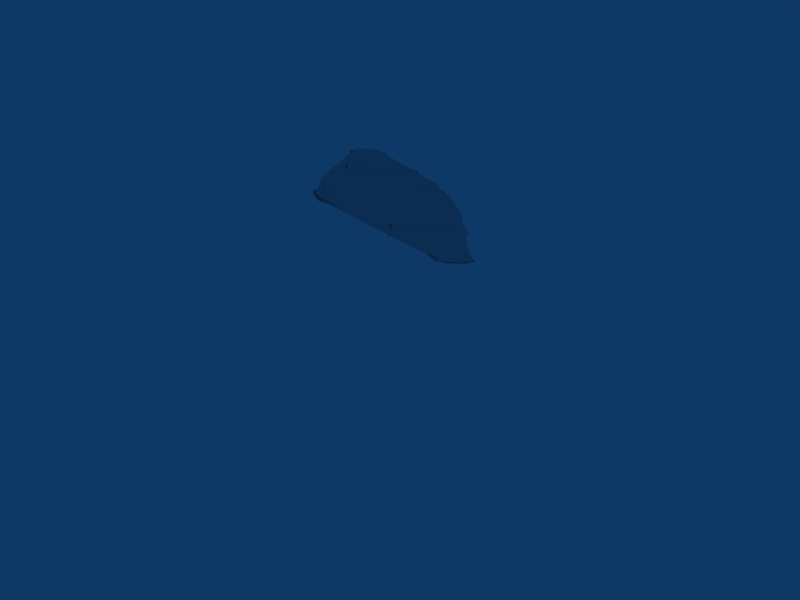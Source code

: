 # Source: SHIP001.blend  (saved by Blender 2.49.2; exported with 4.5.12 LTS)
import bpy
from mathutils import Matrix  # noqa: F401  (used for matrix-valued properties, if any)

bpy.ops.wm.read_factory_settings(use_empty=True)
scene = bpy.context.scene
scene.name = 'Scene'

# ---- collections
col_collection_1 = bpy.data.collections.new('Collection 1'); scene.collection.children.link(col_collection_1)
col_collection_1.hide_render = True
col_collection_1.hide_viewport = True
col_collection_7 = bpy.data.collections.new('Collection 7'); scene.collection.children.link(col_collection_7)

# ---- materials (node trees are filled in below, after node groups)
mat_material = bpy.data.materials.new('Material')
mat_material.alpha_threshold = 0.0
mat_material.roughness = 0.5
mat_material.line_color = (0.0, 0.0, 0.0, 1.0)
mat_material_002 = bpy.data.materials.new('Material.002')
mat_material_002.alpha_threshold = 0.0
mat_material_002.roughness = 0.5
mat_material_002.line_color = (0.0, 0.0, 0.0, 1.0)

# ---- material node trees

# ---- world
world_world = bpy.data.worlds.new('World'); scene.world = world_world
world_world.color = (0.05656, 0.2208, 0.4)
world_world.use_sun_shadow = False
world_world.sun_shadow_jitter_overblur = 0.0
world_world.cycles.sampling_method = 'MANUAL'
world_world.cycles.sample_map_resolution = 256

# ---- cameras
cam_camera = bpy.data.cameras.new('Camera')
cam_camera.passepartout_alpha = 0.2
cam_camera.clip_end = 100.0
cam_camera.lens = 35.0
cam_camera.ortho_scale = 7.314
cam_camera.show_passepartout = False
cam_camera.show_safe_areas = True
cam_camera.dof.focus_distance = 0.0
cam_camera.dof.aperture_fstop = 128.0
cam_camera_001 = bpy.data.cameras.new('Camera.001')
cam_camera_001.passepartout_alpha = 0.2
cam_camera_001.clip_end = 100.0
cam_camera_001.lens = 35.0
cam_camera_001.show_passepartout = False
cam_camera_001.show_safe_areas = True
cam_camera_001.dof.focus_distance = 0.0
cam_camera_001.dof.aperture_fstop = 128.0

# ---- lights
light_spot = bpy.data.lights.new('Spot', 'POINT')
light_spot.transmission_factor = 0.0
light_spot.cutoff_distance = 30.0
light_spot.energy = 100.0
light_spot.shadow_buffer_clip_start = 1.001
light_spot.shadow_soft_size = 1.0
light_spot.shadow_maximum_resolution = 0.006
light_spot.use_absolute_resolution = True
light_spot.cycles.use_multiple_importance_sampling = False
light_lamp = bpy.data.lights.new('Lamp', 'POINT')
light_lamp.transmission_factor = 0.0
light_lamp.energy = 100.0
light_lamp.shadow_buffer_clip_start = 0.5
light_lamp.shadow_soft_size = 1.0
light_lamp.shadow_maximum_resolution = 0.006
light_lamp.use_absolute_resolution = True
light_lamp.cycles.use_multiple_importance_sampling = False

# ---- meshes
me_cube = bpy.data.meshes.new('Cube')
me_cube.from_pydata([], [], [])
me_cube.materials.append(mat_material)
me_cube.use_remesh_preserve_volume = False
me_cube.use_remesh_preserve_attributes = False
me_cube.use_mirror_vertex_groups = False
me_cube.update()
me_cube_001 = bpy.data.meshes.new('Cube.001')
me_cube_001.from_pydata([(4.119, 1.916, -0.4005), (4.119, -1.802, -0.4005), (-2.92, -1.802, -0.5547), (-2.92, 1.916, -0.5547), (5.352, 2.012, 0.4691), (5.352, -2.012, 0.4691), (-3.896, -2.012, 0.5376), (-3.896, 2.012, 0.5376), (-4.462, 0.3299, 0.1837), (-4.462, -0.3299, 0.1837), (-4.14, 0.3299, -0.2163), (-4.14, -0.5567, -0.2163), (6.453, -0.1555, 0.2134), (6.453, 0.1555, 0.2134), (6.261, -0.1555, 0.05951), (6.261, 0.1555, 0.05951), (-2.358, 1.0, 0.9492), (-2.358, -1.0, 0.9492), (3.304, -1.0, 0.8807), (3.304, 1.0, 0.8807), (1.851, 0.3818, 1.376), (1.851, -0.3818, 1.376), (0.5462, -0.3818, 1.445), (0.5462, 0.3818, 1.445), (-1.546, -7.444, 0.1613), (0.2911, -7.444, 0.1477), (-1.352, -7.402, -0.05567), (0.0462, -7.402, -0.02505), (-1.766, 7.435, 0.1394), (0.4405, 7.435, 0.1231), (-1.533, 7.412, -0.1212), (0.1463, 7.412, -0.08438)], [], [(0, 1, 2, 3), (7, 3, 10, 8), (2, 6, 9, 11), (6, 7, 8, 9), (3, 2, 11, 10), (11, 9, 8, 10), (0, 4, 13, 15), (5, 1, 14, 12), (4, 5, 12, 13), (1, 0, 15, 14), (15, 13, 12, 14), (4, 7, 16, 19), (7, 6, 17, 16), (6, 5, 18, 17), (5, 4, 19, 18), (18, 19, 20, 21), (17, 18, 21, 22), (16, 17, 22, 23), (19, 16, 23, 20), (20, 23, 22, 21), (6, 2, 26, 24), (1, 5, 25, 27), (5, 6, 24, 25), (2, 1, 27, 26), (27, 25, 24, 26), (3, 7, 28, 30), (4, 0, 31, 29), (7, 4, 29, 28), (0, 3, 30, 31), (29, 31, 30, 28)])
me_cube_001.use_remesh_preserve_volume = False
me_cube_001.use_remesh_preserve_attributes = False
me_cube_001.use_mirror_vertex_groups = False
me_cube_001.update()
me_plane = bpy.data.meshes.new('Plane')
me_plane.from_pydata([(3.17, 3.878, 0.07568), (3.17, -3.847, 0.07568), (2.81, 4.002, 0.07354), (2.81, -3.972, 0.07354), (2.55, 4.152, 0.07354), (2.55, -4.122, 0.07354), (2.435, 4.264, 0.07354), (2.435, -4.233, 0.07354), (2.691, 4.264, 0.07339), (2.691, -4.233, 0.07339), (2.316, 4.35, 0.07354), (2.316, -4.319, 0.07354), (1.564, 4.343, 0.07354), (1.564, -4.312, 0.07354), (0.7253, 7.33, 0.07354), (0.7253, -7.299, 0.07354), (0.04298, 7.309, 0.07354), (0.04298, -7.278, 0.07354), (-0.659, 7.303, 0.07353), (-0.659, -7.273, 0.07353), (-1.361, 7.309, 0.07353), (-1.361, -7.278, 0.07353), (-2.043, 7.33, 0.07353), (-2.043, -7.299, 0.07353), (-2.16, 4.343, 0.07354), (-2.16, -4.313, 0.07354), (-2.929, 4.35, 0.07354), (-2.929, -4.32, 0.07354), (-3.286, 4.292, 0.07321), (-3.286, -4.261, 0.07321), (-3.049, 4.264, 0.07354), (-3.049, -4.234, 0.07354), (-3.164, 4.153, 0.07354), (-3.164, -4.122, 0.07354), (-3.423, 4.003, 0.07354), (-3.423, -3.972, 0.07354), (-3.784, 3.878, 0.07568), (-3.784, -3.847, 0.07568), (-3.423, 3.979, 0.1497), (-3.423, -3.949, 0.1497), (-3.164, 4.101, 0.2378), (-3.164, -4.07, 0.2378), (-3.049, 4.191, 0.3034), (-3.049, -4.16, 0.3034), (-3.286, 4.213, 0.3224), (-3.286, -4.182, 0.3224), (-2.929, 4.261, 0.3539), (-2.929, -4.23, 0.3539), (-2.434, 4.255, 0.3498), (-2.434, -4.224, 0.3498), (-1.691, 4.206, 0.314), (-1.691, -4.175, 0.314), (-1.009, 4.188, 0.3016), (-1.009, -4.158, 0.3016), (-0.3069, 4.184, 0.2984), (-0.3069, -4.154, 0.2984), (0.395, 4.188, 0.3015), (0.395, -4.158, 0.3015), (1.077, 4.205, 0.3139), (1.077, -4.175, 0.3139), (1.495, 4.234, 0.3497), (1.495, -4.203, 0.3497), (2.316, 4.26, 0.3538), (2.316, -4.23, 0.3538), (2.691, 4.19, 0.3043), (2.691, -4.16, 0.3043), (2.435, 4.191, 0.3032), (2.435, -4.16, 0.3032), (2.55, 4.1, 0.2377), (2.55, -4.07, 0.2377), (2.81, 3.979, 0.1495), (2.81, -3.949, 0.1495), (2.81, 3.916, 0.1974), (2.81, -3.885, 0.1974), (2.55, 3.962, 0.34), (2.55, -3.932, 0.34), (2.435, 3.997, 0.4461), (2.435, -3.966, 0.4461), (2.691, 3.995, 0.448), (2.691, -3.965, 0.448), (2.316, 4.023, 0.5279), (2.316, -3.993, 0.5279), (1.821, 4.021, 0.5212), (1.821, -3.991, 0.5212), (1.077, 4.002, 0.4633), (1.077, -3.972, 0.4633), (0.395, 3.996, 0.4432), (0.395, -3.965, 0.4432), (-0.3069, 3.994, 0.4384), (-0.3069, -3.964, 0.4384), (-1.009, 3.996, 0.4434), (-1.009, -3.965, 0.4434), (-1.691, 4.002, 0.4635), (-1.691, -3.972, 0.4635), (-2.434, 4.021, 0.5214), (-2.434, -3.991, 0.5214), (-2.929, 4.023, 0.5281), (-2.929, -3.993, 0.5281), (-3.286, 4.002, 0.4774), (-3.286, -3.972, 0.4774), (-3.049, 3.997, 0.4463), (-3.049, -3.966, 0.4463), (-3.164, 3.962, 0.3403), (-3.164, -3.932, 0.3403), (-3.423, 3.916, 0.1976), (-3.423, -3.885, 0.1976), (-3.423, 3.836, 0.1991), (-3.423, -3.806, 0.1991), (-3.164, 3.79, 0.3417), (-3.164, -3.759, 0.3417), (-3.049, 3.755, 0.4478), (-3.049, -3.725, 0.4478), (-3.286, 3.741, 0.4791), (-3.286, -3.71, 0.4791), (-2.929, 3.729, 0.5296), (-2.929, -3.698, 0.5296), (-2.434, 3.731, 0.5229), (-2.434, -3.701, 0.5229), (-1.691, 3.75, 0.465), (-1.691, -3.719, 0.465), (-1.009, 3.756, 0.4449), (-1.009, -3.726, 0.4449), (-0.3069, 3.758, 0.4398), (-0.3069, -3.728, 0.4398), (0.395, 3.756, 0.4447), (0.395, -3.726, 0.4447), (1.077, 3.75, 0.4647), (1.077, -3.719, 0.4647), (1.821, 3.731, 0.5227), (1.821, -3.701, 0.5227), (2.316, 3.729, 0.5294), (2.316, -3.698, 0.5294), (2.691, 3.753, 0.4496), (2.691, -3.722, 0.4496), (2.435, 3.756, 0.4476), (2.435, -3.725, 0.4476), (2.55, 3.79, 0.3415), (2.55, -3.76, 0.3415), (2.81, 3.836, 0.1989), (2.81, -3.806, 0.1989), (2.81, 3.771, 0.1534), (2.81, -3.741, 0.1534), (2.55, 3.65, 0.2415), (2.55, -3.619, 0.2415), (2.435, 3.56, 0.3071), (2.435, -3.529, 0.3071), (2.691, 3.556, 0.3084), (2.691, -3.525, 0.3084), (2.316, 3.49, 0.3576), (2.316, -3.46, 0.3576), (1.521, 3.496, 0.2955), (1.521, -3.465, 0.2955), (1.077, 3.545, 0.3177), (1.077, -3.515, 0.3177), (0.395, 3.562, 0.3053), (0.395, -3.532, 0.3053), (-0.3069, 3.566, 0.3023), (-0.3069, -3.536, 0.3023), (-1.009, 3.562, 0.3054), (-1.009, -3.531, 0.3054), (-1.691, 3.545, 0.3178), (-1.691, -3.514, 0.3178), (-2.222, 3.496, 0.3536), (-2.222, -3.465, 0.3536), (-2.929, 3.49, 0.3578), (-2.929, -3.459, 0.3578), (-3.286, 3.528, 0.3268), (-3.286, -3.498, 0.3268), (-3.049, 3.559, 0.3072), (-3.049, -3.529, 0.3072), (-3.164, 3.65, 0.2416), (-3.164, -3.619, 0.2416), (-3.423, 3.771, 0.1535), (-3.423, -3.741, 0.1535), (-3.423, 3.745, 0.07825), (-3.423, -3.715, 0.07825), (-3.164, 3.595, 0.07825), (-3.164, -3.565, 0.07825), (-3.049, 3.484, 0.07825), (-3.049, -3.453, 0.07825), (-3.286, 3.446, 0.07865), (-3.286, -3.415, 0.07865), (-2.929, 3.398, 0.07825), (-2.929, -3.367, 0.07825), (-2.434, 3.405, 0.07826), (-2.434, -3.374, 0.07826), (1.821, 3.405, 0.07826), (1.821, -3.374, 0.07826), (2.316, 3.398, 0.07826), (2.316, -3.367, 0.07826), (2.691, 3.479, 0.07844), (2.691, -3.449, 0.07844), (2.435, 3.484, 0.07826), (2.435, -3.453, 0.07826), (2.55, 3.595, 0.07826), (2.55, -3.565, 0.07826), (2.81, 3.745, 0.07826), (2.81, -3.715, 0.07826), (2.81, 3.768, 0.002249), (2.81, -3.738, 0.002249), (2.55, 3.647, -0.08589), (2.55, -3.617, -0.08589), (2.435, 3.557, -0.1514), (2.435, -3.526, -0.1514), (2.691, 3.553, -0.1525), (2.691, -3.522, -0.1525), (2.316, 3.487, -0.202), (2.316, -3.457, -0.202), (1.521, 3.493, -0.1395), (1.521, -3.463, -0.1395), (1.077, 3.542, -0.1621), (1.077, -3.512, -0.1621), (0.395, 3.559, -0.1497), (0.395, -3.529, -0.1497), (-0.3069, 3.563, -0.1467), (-0.3069, -3.533, -0.1467), (-1.009, 3.559, -0.1498), (-1.009, -3.529, -0.1498), (-1.691, 3.542, -0.1622), (-1.691, -3.512, -0.1622), (-2.434, 3.493, -0.198), (-2.434, -3.462, -0.198), (-2.929, 3.487, -0.2021), (-2.929, -3.457, -0.2021), (-3.286, 3.525, -0.1705), (-3.286, -3.494, -0.1705), (-3.049, 3.557, -0.1516), (-3.049, -3.526, -0.1516), (-3.164, 3.647, -0.08603), (-3.164, -3.616, -0.08603), (-3.423, 3.768, 0.002106), (-3.423, -3.738, 0.002106), (-3.423, 3.832, -0.04585), (-3.423, -3.801, -0.04585), (-3.164, 3.785, -0.1885), (-3.164, -3.755, -0.1885), (-3.049, 3.751, -0.2945), (-3.049, -3.721, -0.2945), (-3.286, 3.735, -0.3256), (-3.286, -3.705, -0.3256), (-2.929, 3.724, -0.3763), (-2.929, -3.694, -0.3763), (-2.434, 3.727, -0.3696), (-2.434, -3.696, -0.3696), (-1.691, 3.745, -0.3117), (-1.691, -3.715, -0.3117), (-1.009, 3.752, -0.2916), (-1.009, -3.721, -0.2916), (-0.3069, 3.754, -0.2866), (-0.3069, -3.723, -0.2866), (0.395, 3.752, -0.2914), (0.395, -3.722, -0.2914), (1.077, 3.745, -0.3115), (1.077, -3.715, -0.3115), (1.821, 3.727, -0.3694), (1.821, -3.696, -0.3694), (2.316, 3.724, -0.3761), (2.316, -3.694, -0.3761), (2.691, 3.748, -0.2962), (2.691, -3.717, -0.2962), (2.435, 3.751, -0.2943), (2.435, -3.721, -0.2943), (2.55, 3.785, -0.1882), (2.55, -3.755, -0.1882), (2.81, 3.832, -0.04563), (2.81, -3.801, -0.04563), (2.81, 3.911, -0.04708), (2.81, -3.881, -0.04708), (2.55, 3.958, -0.1897), (2.55, -3.927, -0.1897), (2.435, 3.992, -0.2958), (2.435, -3.962, -0.2958), (2.691, 3.99, -0.2977), (2.691, -3.96, -0.2977), (2.316, 4.019, -0.3776), (2.316, -3.988, -0.3776), (1.821, 4.016, -0.3709), (1.821, -3.986, -0.3709), (1.077, 3.998, -0.3129), (1.077, -3.967, -0.3129), (0.395, 3.991, -0.2929), (0.395, -3.961, -0.2929), (-0.3069, 3.99, -0.288), (-0.3069, -3.959, -0.288), (-1.009, 3.991, -0.2931), (-1.009, -3.961, -0.2931), (-1.691, 3.998, -0.3132), (-1.691, -3.967, -0.3132), (-2.434, 4.017, -0.3711), (-2.434, -3.986, -0.3711), (-2.929, 4.019, -0.3778), (-2.929, -3.988, -0.3778), (-3.286, 3.997, -0.3272), (-3.286, -3.966, -0.3272), (-3.049, 3.992, -0.296), (-3.049, -3.962, -0.296), (-3.164, 3.958, -0.1899), (-3.164, -3.927, -0.1899), (-3.423, 3.911, -0.04731), (-3.423, -3.881, -0.04731), (-3.423, 3.977, -0.001701), (-3.423, -3.946, -0.001701), (-3.164, 4.098, -0.08984), (-3.164, -4.067, -0.08984), (-3.049, 4.188, -0.1554), (-3.049, -4.158, -0.1554), (-3.286, 4.209, -0.1749), (-3.286, -4.179, -0.1749), (-2.929, 4.258, -0.206), (-2.929, -4.227, -0.206), (-2.434, 4.252, -0.2018), (-2.434, -4.222, -0.2018), (-1.691, 4.203, -0.166), (-1.691, -4.172, -0.166), (-1.009, 4.186, -0.1536), (-1.009, -4.155, -0.1536), (-0.3069, 4.181, -0.1505), (-0.3069, -4.151, -0.1505), (0.395, 4.185, -0.1535), (0.395, -4.155, -0.1535), (1.077, 4.203, -0.1659), (1.077, -4.172, -0.1659), (1.821, 4.252, -0.2017), (1.821, -4.221, -0.2017), (2.316, 4.258, -0.2058), (2.316, -4.227, -0.2058), (2.691, 4.187, -0.1566), (2.691, -4.157, -0.1566), (2.435, 4.188, -0.1553), (2.435, -4.157, -0.1553), (2.55, 4.098, -0.08971), (2.55, -4.067, -0.08971), (2.81, 3.976, -0.001568), (2.81, -3.946, -0.001568), (2.81, 4.002, 0.07354), (2.81, -3.972, 0.07354), (2.55, 4.152, 0.07354), (2.55, -4.122, 0.07354), (2.435, 4.264, 0.07354), (2.435, -4.233, 0.07354), (2.691, 4.264, 0.07339), (2.691, -4.233, 0.07339), (2.316, 4.35, 0.07354), (2.316, -4.319, 0.07354), (1.712, 4.343, 0.02029), (1.712, -4.312, 0.02029), (0.9041, 7.357, 0.02852), (0.9041, -7.327, 0.02852), (0.1705, 7.463, 0.02852), (0.1705, -7.433, 0.02852), (-0.6034, 7.458, 0.02851), (-0.6034, -7.427, 0.02851), (-1.377, 7.464, 0.0285), (-1.377, -7.433, 0.0285), (-2.148, 7.357, 0.02851), (-2.148, -7.327, 0.02851), (-2.434, 4.343, 0.07354), (-2.434, -4.313, 0.07354), (-2.929, 4.35, 0.07354), (-2.929, -4.32, 0.07354), (-3.286, 4.292, 0.07321), (-3.286, -4.261, 0.07321), (-3.049, 4.264, 0.07354), (-3.049, -4.234, 0.07354), (-3.164, 4.153, 0.07354), (-3.164, -4.122, 0.07354), (-3.423, 4.003, 0.07354), (-3.423, -3.972, 0.07354), (-2.775, 1.864, -0.1706), (-2.775, -1.833, -0.1706), (-2.2, 1.937, -0.2776), (-2.2, -1.906, -0.2776), (-1.193, 1.962, -0.2593), (-1.193, -1.931, -0.2593), (-0.1563, 1.968, -0.2547), (-0.1563, -1.938, -0.2547), (0.8799, 1.962, -0.2591), (0.8799, -1.932, -0.2591), (1.887, 1.937, -0.2774), (1.887, -1.906, -0.2774), (2.359, 1.947, -0.1809), (2.359, -1.917, -0.1809), (2.984, 1.734, 0.07735), (2.984, -1.703, 0.07735), (-3.297, 1.734, 0.07735), (-3.297, -1.703, 0.07735), (-2.775, 1.868, 0.3062), (-2.775, -1.837, 0.3062), (-2.2, 1.941, 0.431), (-2.2, -1.91, 0.431), (-1.193, 1.966, 0.4127), (-1.193, -1.935, 0.4127), (-0.1563, 1.972, 0.4081), (-0.1563, -1.942, 0.4081), (0.8799, 1.966, 0.4125), (0.8799, -1.936, 0.4125), (1.887, 1.941, 0.4308), (1.887, -1.91, 0.4308), (2.359, 1.951, 0.3395), (2.359, -1.921, 0.3395), (4.612, 1.603, 0.4887), (4.612, -1.573, 0.4887), (3.877, 1.587, 0.6309), (3.877, -1.556, 0.6309), (2.309, 1.626, 0.6024), (2.309, -1.595, 0.6024), (0.6952, 1.635, 0.5955), (0.6952, -1.605, 0.5955), (-0.9183, 1.625, 0.6027), (-0.9183, -1.595, 0.6027), (-2.487, 1.586, 0.6312), (-2.487, -1.556, 0.6312), (-3.383, 1.473, 0.4369), (-3.383, -1.442, 0.4369), (-4.195, 1.264, 0.08059), (-4.195, -1.233, 0.08059), (5.585, 1.264, 0.08059), (5.585, -1.234, 0.08059), (4.612, 1.597, -0.2104), (4.612, -1.566, -0.2104), (3.877, 1.58, -0.2309), (3.877, -1.55, -0.2309), (2.309, 1.619, -0.4433), (2.309, -1.589, -0.4433), (0.6952, 1.629, -0.4364), (0.6952, -1.599, -0.4364), (-0.9183, 1.619, -0.4436), (-0.9183, -1.589, -0.4436), (-2.487, 1.58, -0.4721), (-2.487, -1.549, -0.4721), (-3.383, 1.467, -0.3055), (-3.383, -1.436, -0.3055), (-3.768, 0.868, -0.3567), (-3.768, -0.8375, -0.3567), (-2.742, 0.9976, -0.5474), (-2.742, -0.9672, -0.5474), (-0.9475, 1.043, -0.5147), (-0.9475, -1.012, -0.5147), (0.8991, 1.054, -0.5065), (0.8991, -1.023, -0.5065), (2.746, 1.043, -0.5144), (2.746, -1.013, -0.5144), (4.225, 0.9981, -0.3061), (4.225, -0.9677, -0.3061), (4.215, 1.017, 0.1066), (4.215, -0.9865, 0.1066), (6.495, 0.6365, 0.08516), (6.495, -0.6061, 0.08516), (-4.423, 0.6359, 0.08516), (-4.423, -0.6054, 0.08516), (-3.945, 0.8753, 0.6058), (-3.945, -0.8448, 0.6058), (-2.63, 0.5564, 0.7994), (-2.63, -0.526, 0.7994), (-0.9475, 1.05, 0.8806), (-0.9475, -1.019, 0.8806), (0.8991, 1.061, 0.8724), (0.8991, -1.031, 0.8724), (2.746, 1.05, 0.8802), (2.746, -1.02, 0.8802), (4.54, 1.005, 0.715), (4.54, -0.975, 0.715), (5.382, 0.876, 0.5523), (5.382, -0.8456, 0.5523), (5.465, 0.01523, 0.5667), (4.61, 0.01523, 0.7321), (3.233, 0.01523, 0.8969), (-2.793, 0.01523, 0.7325), (-4.013, 0.01523, 0.6193), (-4.507, 0.01523, 0.09194), (6.597, 0.01523, 0.09194), (4.298, 0.01523, 0.1058), (4.295, 0.01523, -0.3098), (2.765, 0.01816, -0.5006), (0.9081, 0.01523, -0.5095), (-0.9689, 0.01523, -0.5179), (-2.793, 0.01523, -0.551), (-3.836, 0.01523, -0.3572), (1.545, 0.5043, 1.435), (1.545, -0.4738, 1.435), (0.3954, 0.4755, 1.434), (0.3954, -0.4451, 1.434), (-1.106, 0.5013, 1.147), (-1.106, -0.4708, 1.147), (1.545, 0.5043, 1.435), (1.545, -0.4738, 1.435), (0.3954, 0.4755, 1.434), (0.3954, -0.4451, 1.434), (-1.106, 0.5013, 1.147), (-1.106, -0.4708, 1.147), (1.63, 0.01523, 1.435), (0.4802, 0.01523, 1.434), (-1.733, 0.01523, 1.147)], [], [(20, 52, 54, 18), (55, 53, 21, 19), (36, 38, 34), (39, 37, 35), (34, 38, 40, 32), (41, 39, 35, 33), (32, 40, 42, 30), (43, 41, 33, 31), (30, 42, 44, 28), (45, 43, 31, 29), (28, 44, 46, 26), (47, 45, 29, 27), (26, 46, 48, 24), (49, 47, 27, 25), (24, 48, 50, 22), (51, 49, 25, 23), (22, 50, 52, 20), (53, 51, 23, 21), (18, 54, 56, 16), (57, 55, 19, 17), (16, 56, 58, 14), (59, 57, 17, 15), (14, 58, 60, 12), (61, 59, 15, 13), (12, 60, 62, 10), (63, 61, 13, 11), (10, 62, 64, 8), (65, 63, 11, 9), (8, 64, 66, 6), (67, 65, 9, 7), (6, 66, 68, 4), (69, 67, 7, 5), (4, 68, 70, 2), (71, 69, 5, 3), (70, 0, 2), (71, 3, 1), (72, 0, 70), (73, 71, 1), (68, 74, 72, 70), (73, 75, 69, 71), (66, 76, 74, 68), (75, 77, 67, 69), (64, 78, 76, 66), (77, 79, 65, 67), (62, 80, 78, 64), (79, 81, 63, 65), (60, 82, 80, 62), (81, 83, 61, 63), (58, 84, 82, 60), (83, 85, 59, 61), (56, 86, 84, 58), (85, 87, 57, 59), (54, 88, 86, 56), (87, 89, 55, 57), (50, 92, 90, 52), (91, 93, 51, 53), (48, 94, 92, 50), (93, 95, 49, 51), (46, 96, 94, 48), (95, 97, 47, 49), (44, 98, 96, 46), (97, 99, 45, 47), (42, 100, 98, 44), (99, 101, 43, 45), (40, 102, 100, 42), (101, 103, 41, 43), (38, 104, 102, 40), (103, 105, 39, 41), (36, 104, 38), (105, 37, 39), (52, 90, 88, 54), (89, 91, 53, 55), (90, 120, 122, 88), (123, 121, 91, 89), (36, 106, 104), (107, 37, 105), (104, 106, 108, 102), (109, 107, 105, 103), (102, 108, 110, 100), (111, 109, 103, 101), (100, 110, 112, 98), (113, 111, 101, 99), (98, 112, 114, 96), (115, 113, 99, 97), (96, 114, 116, 94), (117, 115, 97, 95), (94, 116, 118, 92), (119, 117, 95, 93), (92, 118, 120, 90), (121, 119, 93, 91), (88, 122, 124, 86), (125, 123, 89, 87), (86, 124, 126, 84), (127, 125, 87, 85), (84, 126, 128, 82), (129, 127, 85, 83), (82, 128, 130, 80), (131, 129, 83, 81), (80, 130, 132, 78), (133, 131, 81, 79), (78, 132, 134, 76), (135, 133, 79, 77), (76, 134, 136, 74), (137, 135, 77, 75), (74, 136, 138, 72), (139, 137, 75, 73), (138, 0, 72), (139, 73, 1), (140, 0, 138), (141, 139, 1), (136, 142, 140, 138), (141, 143, 137, 139), (134, 144, 142, 136), (143, 145, 135, 137), (132, 146, 144, 134), (145, 147, 133, 135), (130, 148, 146, 132), (147, 149, 131, 133), (128, 150, 148, 130), (149, 151, 129, 131), (126, 152, 150, 128), (151, 153, 127, 129), (124, 154, 152, 126), (153, 155, 125, 127), (122, 156, 154, 124), (155, 157, 123, 125), (118, 160, 158, 120), (159, 161, 119, 121), (116, 162, 160, 118), (161, 163, 117, 119), (114, 164, 162, 116), (163, 165, 115, 117), (112, 166, 164, 114), (165, 167, 113, 115), (110, 168, 166, 112), (167, 169, 111, 113), (108, 170, 168, 110), (169, 171, 109, 111), (106, 172, 170, 108), (171, 173, 107, 109), (36, 172, 106), (173, 37, 107), (120, 158, 156, 122), (157, 159, 121, 123), (36, 174, 172), (175, 37, 173), (172, 174, 176, 170), (177, 175, 173, 171), (170, 176, 178, 168), (179, 177, 171, 169), (168, 178, 180, 166), (181, 179, 169, 167), (166, 180, 182, 164), (183, 181, 167, 165), (164, 182, 184, 162), (185, 183, 165, 163), (150, 186, 188, 148), (189, 187, 151, 149), (148, 188, 190, 146), (191, 189, 149, 147), (146, 190, 192, 144), (193, 191, 147, 145), (144, 192, 194, 142), (195, 193, 145, 143), (142, 194, 196, 140), (197, 195, 143, 141), (196, 0, 140), (197, 141, 1), (198, 0, 196), (199, 197, 1), (194, 200, 198, 196), (199, 201, 195, 197), (192, 202, 200, 194), (201, 203, 193, 195), (190, 204, 202, 192), (203, 205, 191, 193), (188, 206, 204, 190), (205, 207, 189, 191), (186, 208, 206, 188), (207, 209, 187, 189), (182, 222, 220, 184), (221, 223, 183, 185), (180, 224, 222, 182), (223, 225, 181, 183), (178, 226, 224, 180), (225, 227, 179, 181), (176, 228, 226, 178), (227, 229, 177, 179), (174, 230, 228, 176), (229, 231, 175, 177), (36, 230, 174), (231, 37, 175), (216, 246, 248, 214), (249, 247, 217, 215), (36, 232, 230), (233, 37, 231), (230, 232, 234, 228), (235, 233, 231, 229), (228, 234, 236, 226), (237, 235, 229, 227), (226, 236, 238, 224), (239, 237, 227, 225), (224, 238, 240, 222), (241, 239, 225, 223), (222, 240, 242, 220), (243, 241, 223, 221), (220, 242, 244, 218), (245, 243, 221, 219), (218, 244, 246, 216), (247, 245, 219, 217), (214, 248, 250, 212), (251, 249, 215, 213), (212, 250, 252, 210), (253, 251, 213, 211), (210, 252, 254, 208), (255, 253, 211, 209), (208, 254, 256, 206), (257, 255, 209, 207), (206, 256, 258, 204), (259, 257, 207, 205), (204, 258, 260, 202), (261, 259, 205, 203), (202, 260, 262, 200), (263, 261, 203, 201), (200, 262, 264, 198), (265, 263, 201, 199), (264, 0, 198), (265, 199, 1), (266, 0, 264), (267, 265, 1), (262, 268, 266, 264), (267, 269, 263, 265), (260, 270, 268, 262), (269, 271, 261, 263), (258, 272, 270, 260), (271, 273, 259, 261), (256, 274, 272, 258), (273, 275, 257, 259), (254, 276, 274, 256), (275, 277, 255, 257), (252, 278, 276, 254), (277, 279, 253, 255), (250, 280, 278, 252), (279, 281, 251, 253), (248, 282, 280, 250), (281, 283, 249, 251), (244, 286, 284, 246), (285, 287, 245, 247), (242, 288, 286, 244), (287, 289, 243, 245), (240, 290, 288, 242), (289, 291, 241, 243), (238, 292, 290, 240), (291, 293, 239, 241), (236, 294, 292, 238), (293, 295, 237, 239), (234, 296, 294, 236), (295, 297, 235, 237), (232, 298, 296, 234), (297, 299, 233, 235), (36, 298, 232), (299, 37, 233), (246, 284, 282, 248), (283, 285, 247, 249), (284, 314, 316, 282), (317, 315, 285, 283), (36, 300, 298), (301, 37, 299), (298, 300, 302, 296), (303, 301, 299, 297), (296, 302, 304, 294), (305, 303, 297, 295), (294, 304, 306, 292), (307, 305, 295, 293), (292, 306, 308, 290), (309, 307, 293, 291), (290, 308, 310, 288), (311, 309, 291, 289), (288, 310, 312, 286), (313, 311, 289, 287), (286, 312, 314, 284), (315, 313, 287, 285), (282, 316, 318, 280), (319, 317, 283, 281), (280, 318, 320, 278), (321, 319, 281, 279), (278, 320, 322, 276), (323, 321, 279, 277), (276, 322, 324, 274), (325, 323, 277, 275), (274, 324, 326, 272), (327, 325, 275, 273), (272, 326, 328, 270), (329, 327, 273, 271), (270, 328, 330, 268), (331, 329, 271, 269), (268, 330, 332, 266), (333, 331, 269, 267), (332, 0, 266), (333, 267, 1), (334, 0, 332), (335, 333, 1), (330, 336, 334, 332), (335, 337, 331, 333), (328, 338, 336, 330), (337, 339, 329, 331), (326, 340, 338, 328), (339, 341, 327, 329), (324, 342, 340, 326), (341, 343, 325, 327), (322, 344, 342, 324), (343, 345, 323, 325), (320, 346, 344, 322), (345, 347, 321, 323), (318, 348, 346, 320), (347, 349, 319, 321), (316, 350, 348, 318), (349, 351, 317, 319), (312, 354, 352, 314), (353, 355, 313, 315), (310, 356, 354, 312), (355, 357, 311, 313), (308, 358, 356, 310), (357, 359, 309, 311), (306, 360, 358, 308), (359, 361, 307, 309), (304, 362, 360, 306), (361, 363, 305, 307), (302, 364, 362, 304), (363, 365, 303, 305), (300, 366, 364, 302), (365, 367, 301, 303), (36, 366, 300), (367, 37, 301), (314, 352, 350, 316), (351, 353, 315, 317), (22, 354, 24), (355, 23, 25), (20, 352, 354, 22), (355, 353, 21, 23), (18, 350, 352, 20), (353, 351, 19, 21), (16, 348, 350, 18), (351, 349, 17, 19), (14, 346, 348, 16), (349, 347, 15, 17), (12, 346, 14), (347, 13, 15), (12, 344, 346), (345, 13, 347), (24, 354, 356), (355, 25, 357), (214, 374, 372, 216), (373, 375, 215, 217), (220, 368, 384, 184), (385, 369, 221, 185), (218, 370, 368, 220), (369, 371, 219, 221), (216, 372, 370, 218), (371, 373, 217, 219), (212, 376, 374, 214), (375, 377, 213, 215), (210, 378, 376, 212), (377, 379, 211, 213), (208, 380, 378, 210), (379, 381, 209, 211), (186, 382, 380, 208), (381, 383, 187, 209), (150, 398, 382, 186), (383, 399, 151, 187), (184, 384, 386, 162), (387, 385, 185, 163), (158, 390, 392, 156), (393, 391, 159, 157), (162, 386, 388, 160), (389, 387, 163, 161), (160, 388, 390, 158), (391, 389, 161, 159), (156, 392, 394, 154), (395, 393, 157, 155), (154, 394, 396, 152), (397, 395, 155, 153), (152, 396, 398, 150), (399, 397, 153, 151), (396, 402, 400, 398), (401, 403, 397, 399), (394, 404, 402, 396), (403, 405, 395, 397), (392, 406, 404, 394), (405, 407, 393, 395), (388, 410, 408, 390), (409, 411, 389, 391), (386, 412, 410, 388), (411, 413, 387, 389), (390, 408, 406, 392), (407, 409, 391, 393), (384, 414, 412, 386), (413, 415, 385, 387), (398, 400, 416, 382), (417, 401, 399, 383), (382, 416, 418, 380), (419, 417, 383, 381), (380, 418, 420, 378), (421, 419, 381, 379), (378, 420, 422, 376), (423, 421, 379, 377), (376, 422, 424, 374), (425, 423, 377, 375), (372, 426, 428, 370), (429, 427, 373, 371), (370, 428, 430, 368), (431, 429, 371, 369), (368, 430, 414, 384), (415, 431, 369, 385), (374, 424, 426, 372), (427, 425, 375, 373), (424, 438, 436, 426), (437, 439, 425, 427), (430, 432, 448, 414), (449, 433, 431, 415), (428, 434, 432, 430), (433, 435, 429, 431), (426, 436, 434, 428), (435, 437, 427, 429), (422, 440, 438, 424), (439, 441, 423, 425), (420, 442, 440, 422), (441, 443, 421, 423), (418, 444, 442, 420), (443, 445, 419, 421), (416, 446, 444, 418), (445, 447, 417, 419), (400, 462, 446, 416), (447, 463, 401, 417), (414, 448, 450, 412), (451, 449, 415, 413), (408, 454, 456, 406), (457, 455, 409, 407), (412, 450, 452, 410), (453, 451, 413, 411), (410, 452, 454, 408), (455, 453, 411, 409), (406, 456, 458, 404), (459, 457, 407, 405), (404, 458, 460, 402), (461, 459, 405, 403), (402, 460, 462, 400), (463, 461, 403, 401), (460, 465, 464, 462), (464, 465, 461, 463), (458, 466, 465, 460), (465, 466, 459, 461), (450, 468, 467, 452), (467, 468, 451, 453), (448, 469, 468, 450), (468, 469, 449, 451), (462, 464, 470, 446), (470, 464, 463, 447), (446, 470, 471, 444), (471, 470, 447, 445), (444, 471, 472, 442), (472, 471, 445, 443), (442, 472, 473, 440), (473, 472, 443, 441), (440, 473, 474, 438), (474, 473, 441, 439), (436, 475, 476, 434), (476, 475, 437, 435), (434, 476, 477, 432), (477, 476, 435, 433), (432, 477, 469, 448), (469, 477, 433, 449), (438, 474, 475, 436), (475, 474, 439, 437), (456, 480, 478, 458), (479, 481, 457, 459), (454, 482, 480, 456), (481, 483, 455, 457), (452, 482, 454), (483, 453, 455), (452, 467, 482), (467, 453, 483), (480, 486, 484, 478), (485, 487, 481, 479), (482, 488, 486, 480), (487, 489, 483, 481), (486, 491, 490, 484), (490, 491, 487, 485), (488, 492, 491, 486), (491, 492, 489, 487), (458, 478, 490, 466), (490, 479, 459, 466), (467, 492, 482), (492, 467, 483)])
me_plane.polygons.foreach_set('use_smooth', [1, 1, 1, 1, 1, 1, 0, 0, 0, 0, 0, 0, 1, 1, 1, 1, 1, 1, 1, 1, 1, 1, 1, 1, 1, 1, 0, 0, 0, 0, 0, 0, 1, 1, 1, 1, 1, 1, 1, 1, 0, 0, 0, 0, 0, 0, 1, 1, 1, 1, 1, 1, 1, 1, 1, 1, 1, 1, 1, 1, 0, 0, 0, 0, 0, 0, 1, 1, 1, 1, 1, 1, 1, 1, 1, 1, 1, 1, 0, 0, 0, 0, 0, 0, 1, 1, 1, 1, 1, 1, 1, 1, 1, 1, 1, 1, 1, 1, 0, 0, 0, 0, 0, 0, 1, 1, 1, 1, 1, 1, 1, 1, 0, 0, 0, 0, 0, 0, 1, 1, 1, 1, 1, 1, 1, 1, 1, 1, 1, 1, 1, 1, 0, 0, 0, 0, 0, 0, 1, 1, 1, 1, 1, 1, 1, 1, 1, 1, 0, 0, 0, 0, 0, 0, 1, 1, 1, 1, 0, 0, 0, 0, 0, 0, 1, 1, 1, 1, 1, 1, 1, 1, 0, 0, 0, 0, 0, 0, 1, 1, 1, 1, 0, 0, 0, 0, 0, 0, 1, 1, 1, 1, 1, 1, 1, 1, 1, 1, 0, 0, 0, 0, 0, 0, 1, 1, 1, 1, 1, 1, 1, 1, 1, 1, 1, 1, 1, 1, 0, 0, 0, 0, 0, 0, 1, 1, 1, 1, 1, 1, 1, 1, 0, 0, 0, 0, 0, 0, 1, 1, 1, 1, 1, 1, 1, 1, 1, 1, 1, 1, 1, 1, 0, 0, 0, 0, 0, 0, 1, 1, 1, 1, 1, 1, 1, 1, 1, 1, 1, 1, 0, 0, 0, 0, 0, 0, 1, 1, 1, 1, 1, 1, 1, 1, 1, 1, 1, 1, 1, 1, 0, 0, 0, 0, 0, 0, 1, 1, 1, 1, 1, 1, 1, 1, 0, 0, 0, 0, 0, 0, 1, 1, 1, 1, 1, 1, 1, 1, 1, 1, 1, 1, 1, 1, 0, 0, 0, 0, 0, 0, 1, 1, 1, 1, 1, 1, 1, 1, 1, 1, 1, 1, 1, 1, 1, 1, 1, 1, 1, 1, 1, 1, 1, 1, 1, 1, 1, 1, 1, 1, 1, 1, 1, 1, 1, 1, 1, 1, 1, 1, 1, 1, 1, 1, 1, 1, 1, 1, 1, 1, 1, 1, 1, 1, 1, 1, 1, 1, 1, 1, 1, 1, 1, 1, 1, 1, 1, 1, 1, 1, 1, 1, 1, 1, 1, 1, 1, 1, 1, 1, 1, 1, 1, 1, 1, 1, 1, 1, 1, 1, 1, 1, 1, 1, 1, 1, 1, 1, 1, 1, 1, 1, 1, 1, 1, 1, 1, 1, 1, 1, 1, 1, 1, 1, 1, 1, 1, 1, 1, 1, 1, 1, 1, 1, 1, 1, 1, 1, 1, 1, 0, 0, 1, 1, 1, 1, 1, 1, 1, 1, 1, 1, 1, 1, 0, 0, 0, 0, 0, 0, 1, 1, 0, 0, 1, 1, 1, 1, 1, 1, 0, 0, 1, 1])
_k = set([(0, 2), (0, 70), (0, 72), (0, 138), (0, 140), (0, 196), (0, 198), (0, 264), (0, 266), (0, 332), (0, 334), (1, 3), (1, 71), (1, 73), (1, 139), (1, 141), (1, 197), (1, 199), (1, 265), (1, 267), (1, 333), (1, 335), (2, 4), (2, 70), (3, 5), (3, 71), (4, 6), (4, 68), (5, 7), (5, 69), (6, 8), (6, 66), (7, 9), (7, 67), (8, 10), (8, 64), (9, 11), (9, 65), (10, 12), (10, 62), (11, 13), (11, 63), (12, 14), (12, 60), (12, 344), (12, 346), (13, 15), (13, 61), (13, 345), (13, 347), (14, 16), (14, 58), (14, 346), (15, 17), (15, 59), (15, 347), (16, 18), (16, 56), (16, 348), (17, 19), (17, 57), (17, 349), (18, 20), (18, 54), (18, 350), (19, 21), (19, 55), (19, 351), (20, 22), (20, 52), (20, 352), (21, 23), (21, 53), (21, 353), (22, 24), (22, 50), (22, 354), (23, 25), (23, 51), (23, 355), (24, 26), (24, 48), (24, 354), (24, 356), (25, 27), (25, 49), (25, 355), (25, 357), (26, 28), (26, 46), (27, 29), (27, 47), (28, 30), (28, 44), (29, 31), (29, 45), (30, 32), (30, 42), (31, 33), (31, 43), (32, 34), (32, 40), (33, 35), (33, 41), (34, 36), (34, 38), (35, 37), (35, 39), (36, 38), (36, 104), (36, 106), (36, 172), (36, 174), (36, 230), (36, 232), (36, 298), (36, 300), (36, 366), (37, 39), (37, 105), (37, 107), (37, 173), (37, 175), (37, 231), (37, 233), (37, 299), (37, 301), (37, 367), (38, 40), (38, 104), (39, 41), (39, 105), (40, 42), (40, 102), (41, 43), (41, 103), (42, 44), (42, 100), (43, 45), (43, 101), (44, 46), (44, 98), (45, 47), (45, 99), (46, 48), (46, 96), (47, 49), (47, 97), (48, 50), (48, 94), (49, 51), (49, 95), (50, 52), (50, 92), (51, 53), (51, 93), (52, 54), (52, 90), (53, 55), (53, 91), (54, 56), (54, 88), (55, 57), (55, 89), (56, 58), (56, 86), (57, 59), (57, 87), (58, 60), (58, 84), (59, 61), (59, 85), (60, 62), (60, 82), (61, 63), (61, 83), (62, 64), (62, 80), (63, 65), (63, 81), (64, 66), (64, 78), (65, 67), (65, 79), (66, 68), (66, 76), (67, 69), (67, 77), (68, 70), (68, 74), (69, 71), (69, 75), (70, 72), (71, 73), (72, 74), (72, 138), (73, 75), (73, 139), (74, 76), (74, 136), (75, 77), (75, 137), (76, 78), (76, 134), (77, 79), (77, 135), (78, 80), (78, 132), (79, 81), (79, 133), (80, 82), (80, 130), (81, 83), (81, 131), (82, 84), (82, 128), (83, 85), (83, 129), (84, 86), (84, 126), (85, 87), (85, 127), (86, 88), (86, 124), (87, 89), (87, 125), (88, 90), (88, 122), (89, 91), (89, 123), (90, 92), (90, 120), (91, 93), (91, 121), (92, 94), (92, 118), (93, 95), (93, 119), (94, 96), (94, 116), (95, 97), (95, 117), (96, 98), (96, 114), (97, 99), (97, 115), (98, 100), (98, 112), (99, 101), (99, 113), (100, 102), (100, 110), (101, 103), (101, 111), (102, 104), (102, 108), (103, 105), (103, 109), (104, 106), (105, 107), (106, 108), (106, 172), (107, 109), (107, 173), (108, 110), (108, 170), (109, 111), (109, 171), (110, 112), (110, 168), (111, 113), (111, 169), (112, 114), (112, 166), (113, 115), (113, 167), (114, 116), (114, 164), (115, 117), (115, 165), (116, 118), (116, 162), (117, 119), (117, 163), (118, 120), (118, 160), (119, 121), (119, 161), (120, 122), (120, 158), (121, 123), (121, 159), (122, 124), (122, 156), (123, 125), (123, 157), (124, 126), (124, 154), (125, 127), (125, 155), (126, 128), (126, 152), (127, 129), (127, 153), (128, 130), (128, 150), (129, 131), (129, 151), (130, 132), (130, 148), (131, 133), (131, 149), (132, 134), (132, 146), (133, 135), (133, 147), (134, 136), (134, 144), (135, 137), (135, 145), (136, 138), (136, 142), (137, 139), (137, 143), (138, 140), (139, 141), (140, 142), (140, 196), (141, 143), (141, 197), (142, 144), (142, 194), (143, 145), (143, 195), (144, 146), (144, 192), (145, 147), (145, 193), (146, 148), (146, 190), (147, 149), (147, 191), (148, 150), (148, 188), (149, 151), (149, 189), (150, 152), (150, 186), (150, 398), (151, 153), (151, 187), (151, 399), (152, 154), (152, 396), (153, 155), (153, 397), (154, 156), (154, 394), (155, 157), (155, 395), (156, 158), (156, 392), (157, 159), (157, 393), (158, 160), (158, 390), (159, 161), (159, 391), (160, 162), (160, 388), (161, 163), (161, 389), (162, 164), (162, 184), (162, 386), (163, 165), (163, 185), (163, 387), (164, 166), (164, 182), (165, 167), (165, 183), (166, 168), (166, 180), (167, 169), (167, 181), (168, 170), (168, 178), (169, 171), (169, 179), (170, 172), (170, 176), (171, 173), (171, 177), (172, 174), (173, 175), (174, 176), (174, 230), (175, 177), (175, 231), (176, 178), (176, 228), (177, 179), (177, 229), (178, 180), (178, 226), (179, 181), (179, 227), (180, 182), (180, 224), (181, 183), (181, 225), (182, 184), (182, 222), (183, 185), (183, 223), (184, 220), (184, 384), (185, 221), (185, 385), (186, 188), (186, 208), (186, 382), (187, 189), (187, 209), (187, 383), (188, 190), (188, 206), (189, 191), (189, 207), (190, 192), (190, 204), (191, 193), (191, 205), (192, 194), (192, 202), (193, 195), (193, 203), (194, 196), (194, 200), (195, 197), (195, 201), (196, 198), (197, 199), (198, 200), (198, 264), (199, 201), (199, 265), (200, 202), (200, 262), (201, 203), (201, 263), (202, 204), (202, 260), (203, 205), (203, 261), (204, 206), (204, 258), (205, 207), (205, 259), (206, 208), (206, 256), (207, 209), (207, 257), (208, 210), (208, 254), (208, 380), (209, 211), (209, 255), (209, 381), (210, 212), (210, 252), (210, 378), (211, 213), (211, 253), (211, 379), (212, 214), (212, 250), (212, 376), (213, 215), (213, 251), (213, 377), (214, 216), (214, 248), (214, 374), (215, 217), (215, 249), (215, 375), (216, 218), (216, 246), (216, 372), (217, 219), (217, 247), (217, 373), (218, 220), (218, 244), (218, 370), (219, 221), (219, 245), (219, 371), (220, 222), (220, 242), (220, 368), (221, 223), (221, 243), (221, 369), (222, 224), (222, 240), (223, 225), (223, 241), (224, 226), (224, 238), (225, 227), (225, 239), (226, 228), (226, 236), (227, 229), (227, 237), (228, 230), (228, 234), (229, 231), (229, 235), (230, 232), (231, 233), (232, 234), (232, 298), (233, 235), (233, 299), (234, 236), (234, 296), (235, 237), (235, 297), (236, 238), (236, 294), (237, 239), (237, 295), (238, 240), (238, 292), (239, 241), (239, 293), (240, 242), (240, 290), (241, 243), (241, 291), (242, 244), (242, 288), (243, 245), (243, 289), (244, 246), (244, 286), (245, 247), (245, 287), (246, 248), (246, 284), (247, 249), (247, 285), (248, 250), (248, 282), (249, 251), (249, 283), (250, 252), (250, 280), (251, 253), (251, 281), (252, 254), (252, 278), (253, 255), (253, 279), (254, 256), (254, 276), (255, 257), (255, 277), (256, 258), (256, 274), (257, 259), (257, 275), (258, 260), (258, 272), (259, 261), (259, 273), (260, 262), (260, 270), (261, 263), (261, 271), (262, 264), (262, 268), (263, 265), (263, 269), (264, 266), (265, 267), (266, 268), (266, 332), (267, 269), (267, 333), (268, 270), (268, 330), (269, 271), (269, 331), (270, 272), (270, 328), (271, 273), (271, 329), (272, 274), (272, 326), (273, 275), (273, 327), (274, 276), (274, 324), (275, 277), (275, 325), (276, 278), (276, 322), (277, 279), (277, 323), (278, 280), (278, 320), (279, 281), (279, 321), (280, 282), (280, 318), (281, 283), (281, 319), (282, 284), (282, 316), (283, 285), (283, 317), (284, 286), (284, 314), (285, 287), (285, 315), (286, 288), (286, 312), (287, 289), (287, 313), (288, 290), (288, 310), (289, 291), (289, 311), (290, 292), (290, 308), (291, 293), (291, 309), (292, 294), (292, 306), (293, 295), (293, 307), (294, 296), (294, 304), (295, 297), (295, 305), (296, 298), (296, 302), (297, 299), (297, 303), (298, 300), (299, 301), (300, 302), (300, 366), (301, 303), (301, 367), (302, 304), (302, 364), (303, 305), (303, 365), (304, 306), (304, 362), (305, 307), (305, 363), (306, 308), (306, 360), (307, 309), (307, 361), (308, 310), (308, 358), (309, 311), (309, 359), (310, 312), (310, 356), (311, 313), (311, 357), (312, 314), (312, 354), (313, 315), (313, 355), (314, 316), (314, 352), (315, 317), (315, 353), (316, 318), (316, 350), (317, 319), (317, 351), (318, 320), (318, 348), (319, 321), (319, 349), (320, 322), (320, 346), (321, 323), (321, 347), (322, 324), (322, 344), (323, 325), (323, 345), (324, 326), (324, 342), (325, 327), (325, 343), (326, 328), (326, 340), (327, 329), (327, 341), (328, 330), (328, 338), (329, 331), (329, 339), (330, 332), (330, 336), (331, 333), (331, 337), (332, 334), (333, 335), (334, 336), (335, 337), (336, 338), (337, 339), (338, 340), (339, 341), (340, 342), (341, 343), (342, 344), (343, 345), (344, 346), (345, 347), (346, 348), (347, 349), (348, 350), (349, 351), (350, 352), (351, 353), (352, 354), (353, 355), (354, 356), (355, 357), (356, 358), (357, 359), (358, 360), (359, 361), (360, 362), (361, 363), (362, 364), (363, 365), (364, 366), (365, 367), (368, 370), (368, 384), (368, 430), (369, 371), (369, 385), (369, 431), (370, 372), (370, 428), (371, 373), (371, 429), (372, 374), (372, 426), (373, 375), (373, 427), (374, 376), (374, 424), (375, 377), (375, 425), (376, 378), (376, 422), (377, 379), (377, 423), (378, 380), (378, 420), (379, 381), (379, 421), (380, 382), (380, 418), (381, 383), (381, 419), (382, 398), (382, 416), (383, 399), (383, 417), (384, 386), (384, 414), (385, 387), (385, 415), (386, 388), (386, 412), (387, 389), (387, 413), (388, 390), (388, 410), (389, 391), (389, 411), (390, 392), (390, 408), (391, 393), (391, 409), (392, 394), (392, 406), (393, 395), (393, 407), (394, 396), (394, 404), (395, 397), (395, 405), (396, 398), (396, 402), (397, 399), (397, 403), (398, 400), (399, 401), (400, 402), (400, 416), (400, 462), (401, 403), (401, 417), (401, 463), (402, 404), (402, 460), (403, 405), (403, 461), (404, 406), (404, 458), (405, 407), (405, 459), (406, 408), (406, 456), (407, 409), (407, 457), (408, 410), (408, 454), (409, 411), (409, 455), (410, 412), (410, 452), (411, 413), (411, 453), (412, 414), (412, 450), (413, 415), (413, 451), (414, 430), (414, 448), (415, 431), (415, 449), (416, 418), (416, 446), (417, 419), (417, 447), (418, 420), (418, 444), (419, 421), (419, 445), (420, 422), (420, 442), (421, 423), (421, 443), (422, 424), (422, 440), (423, 425), (423, 441), (424, 426), (424, 438), (425, 427), (425, 439), (426, 428), (426, 436), (427, 429), (427, 437), (428, 430), (428, 434), (429, 431), (429, 435), (430, 432), (431, 433), (432, 434), (432, 448), (432, 477), (433, 435), (433, 449), (433, 477), (434, 436), (434, 476), (435, 437), (435, 476), (436, 438), (436, 475), (437, 439), (437, 475), (438, 440), (438, 474), (439, 441), (439, 474), (440, 442), (440, 473), (441, 443), (441, 473), (442, 444), (442, 472), (443, 445), (443, 472), (444, 446), (444, 471), (445, 447), (445, 471), (446, 462), (446, 470), (447, 463), (447, 470), (448, 450), (448, 469), (449, 451), (449, 469), (450, 452), (450, 468), (451, 453), (451, 468), (452, 454), (452, 467), (452, 482), (453, 455), (453, 467), (453, 483), (454, 456), (454, 482), (455, 457), (455, 483), (456, 458), (456, 480), (457, 459), (457, 481), (458, 460), (458, 466), (458, 478), (459, 461), (459, 466), (459, 479), (460, 462), (460, 465), (461, 463), (461, 465), (462, 464), (463, 464), (464, 465), (464, 470), (465, 466), (466, 490), (467, 468), (467, 482), (467, 483), (467, 492), (468, 469), (469, 477), (470, 471), (471, 472), (472, 473), (473, 474), (474, 475), (475, 476), (476, 477), (478, 480), (478, 484), (478, 490), (479, 481), (479, 485), (479, 490), (480, 482), (480, 486), (481, 483), (481, 487), (482, 488), (482, 492), (483, 489), (483, 492), (484, 486), (484, 490), (485, 487), (485, 490), (486, 488), (486, 491), (487, 489), (487, 491), (488, 492), (489, 492), (490, 491), (491, 492)])
me_plane.attributes.new('sharp_edge', 'BOOLEAN', 'EDGE').data.foreach_set('value', [ (min(e.vertices), max(e.vertices)) in _k for e in me_plane.edges])
_uv = me_plane.uv_layers.new(name='UVTex')
_uv.uv.foreach_set('vector', [0.8039, 0.6201, 0.6713, 0.6361, 0.6717, 0.6673, 0.8046, 0.6498, 0.2807, 0.663, 0.2818, 0.6323, 0.1517, 0.6134, 0.1504, 0.6427, 0.6649, 0.4994, 0.6673, 0.5147, 0.6704, 0.5137, 0.2881, 0.5131, 0.2908, 0.4981, 0.2851, 0.512, 0.6704, 0.5137, 0.6673, 0.5147, 0.6704, 0.5264, 0.6765, 0.524, 0.2849, 0.5246, 0.2881, 0.5131, 0.2851, 0.512, 0.2789, 0.522, 0.6765, 0.524, 0.6704, 0.5264, 0.6716, 0.5319, 0.6799, 0.5292, 0.2835, 0.5299, 0.2849, 0.5246, 0.2789, 0.522, 0.2754, 0.527, 0.6799, 0.5292, 0.6716, 0.5319, 0.6726, 0.5403, 0.6827, 0.5386, 0.2825, 0.5381, 0.2835, 0.5299, 0.2754, 0.527, 0.2726, 0.5362, 0.6827, 0.5386, 0.6726, 0.5403, 0.6733, 0.5535, 0.6846, 0.5531, 0.2815, 0.5511, 0.2825, 0.5381, 0.2726, 0.5362, 0.2704, 0.5504, 0.6846, 0.5531, 0.6733, 0.5535, 0.6729, 0.5723, 0.6841, 0.5833, 0.2816, 0.5695, 0.2815, 0.5511, 0.2704, 0.5504, 0.2703, 0.5801, 0.6841, 0.5833, 0.6729, 0.5723, 0.6722, 0.6052, 0.8017, 0.5903, 0.2816, 0.6019, 0.2816, 0.5695, 0.2703, 0.5801, 0.1546, 0.5842, 0.8017, 0.5903, 0.6722, 0.6052, 0.6713, 0.6361, 0.8039, 0.6201, 0.2818, 0.6323, 0.2816, 0.6019, 0.1546, 0.5842, 0.1517, 0.6134, 0.8046, 0.6498, 0.6717, 0.6673, 0.6727, 0.6983, 0.8054, 0.6796, 0.2789, 0.6935, 0.2807, 0.663, 0.1504, 0.6427, 0.1488, 0.6719, 0.8054, 0.6796, 0.6727, 0.6983, 0.6752, 0.7289, 0.8056, 0.7108, 0.2757, 0.7236, 0.2789, 0.6935, 0.1488, 0.6719, 0.1478, 0.7026, 0.8056, 0.7108, 0.6752, 0.7289, 0.6756, 0.7474, 0.6874, 0.7497, 0.2748, 0.7419, 0.2757, 0.7236, 0.1478, 0.7026, 0.263, 0.7438, 0.6874, 0.7497, 0.6756, 0.7474, 0.6779, 0.7784, 0.6889, 0.7787, 0.2716, 0.7723, 0.2748, 0.7419, 0.263, 0.7438, 0.2608, 0.7723, 0.6889, 0.7787, 0.6779, 0.7784, 0.6773, 0.7925, 0.6867, 0.7939, 0.2717, 0.7862, 0.2716, 0.7723, 0.2608, 0.7723, 0.2624, 0.7873, 0.6867, 0.7939, 0.6773, 0.7925, 0.6764, 0.8015, 0.6845, 0.804, 0.2724, 0.795, 0.2717, 0.7862, 0.2624, 0.7873, 0.2643, 0.7973, 0.6845, 0.804, 0.6764, 0.8015, 0.6753, 0.8067, 0.6812, 0.809, 0.2734, 0.8002, 0.2724, 0.795, 0.2643, 0.7973, 0.2674, 0.8023, 0.6812, 0.809, 0.6753, 0.8067, 0.6723, 0.8179, 0.6752, 0.819, 0.276, 0.8114, 0.2734, 0.8002, 0.2674, 0.8023, 0.273, 0.8123, 0.6723, 0.8179, 0.6698, 0.8327, 0.6752, 0.819, 0.276, 0.8114, 0.273, 0.8123, 0.278, 0.826, 0.6691, 0.8177, 0.6698, 0.8327, 0.6723, 0.8179, 0.2791, 0.8112, 0.276, 0.8114, 0.278, 0.826, 0.6753, 0.8067, 0.6691, 0.8061, 0.6691, 0.8177, 0.6723, 0.8179, 0.2791, 0.8112, 0.2794, 0.7998, 0.2734, 0.8002, 0.276, 0.8114, 0.6764, 0.8015, 0.6691, 0.8008, 0.6691, 0.8061, 0.6753, 0.8067, 0.2794, 0.7998, 0.2796, 0.7946, 0.2724, 0.795, 0.2734, 0.8002, 0.6773, 0.7925, 0.6685, 0.7924, 0.6691, 0.8008, 0.6764, 0.8015, 0.2796, 0.7946, 0.2804, 0.7864, 0.2717, 0.7862, 0.2724, 0.795, 0.6779, 0.7784, 0.6675, 0.779, 0.6685, 0.7924, 0.6773, 0.7925, 0.2804, 0.7864, 0.2818, 0.7732, 0.2716, 0.7723, 0.2717, 0.7862, 0.6756, 0.7474, 0.6657, 0.7611, 0.6675, 0.779, 0.6779, 0.7784, 0.2818, 0.7732, 0.2841, 0.7556, 0.2748, 0.7419, 0.2716, 0.7723, 0.6752, 0.7289, 0.6635, 0.7295, 0.6657, 0.7611, 0.6756, 0.7474, 0.2841, 0.7556, 0.2871, 0.7245, 0.2757, 0.7236, 0.2748, 0.7419, 0.6727, 0.6983, 0.6622, 0.6988, 0.6635, 0.7295, 0.6752, 0.7289, 0.2871, 0.7245, 0.2892, 0.6942, 0.2789, 0.6935, 0.2757, 0.7236, 0.6717, 0.6673, 0.6612, 0.6675, 0.6622, 0.6988, 0.6727, 0.6983, 0.2892, 0.6942, 0.291, 0.6635, 0.2807, 0.663, 0.2789, 0.6935, 0.6722, 0.6052, 0.6606, 0.6051, 0.6607, 0.6362, 0.6713, 0.6361, 0.2922, 0.6326, 0.293, 0.602, 0.2816, 0.6019, 0.2818, 0.6323, 0.6729, 0.5723, 0.6611, 0.5719, 0.6606, 0.6051, 0.6722, 0.6052, 0.293, 0.602, 0.2931, 0.5694, 0.2816, 0.5695, 0.2816, 0.6019, 0.6733, 0.5535, 0.6626, 0.5531, 0.6611, 0.5719, 0.6729, 0.5723, 0.2931, 0.5694, 0.292, 0.5509, 0.2815, 0.5511, 0.2816, 0.5695, 0.6726, 0.5403, 0.6633, 0.5405, 0.6626, 0.5531, 0.6733, 0.5535, 0.292, 0.5509, 0.2916, 0.5385, 0.2825, 0.5381, 0.2815, 0.5511, 0.6716, 0.5319, 0.6639, 0.5326, 0.6633, 0.5405, 0.6726, 0.5403, 0.2916, 0.5385, 0.2911, 0.5307, 0.2835, 0.5299, 0.2825, 0.5381, 0.6704, 0.5264, 0.664, 0.5271, 0.6639, 0.5326, 0.6716, 0.5319, 0.2911, 0.5307, 0.2912, 0.5253, 0.2849, 0.5246, 0.2835, 0.5299, 0.6673, 0.5147, 0.664, 0.515, 0.664, 0.5271, 0.6704, 0.5264, 0.2912, 0.5253, 0.2913, 0.5134, 0.2881, 0.5131, 0.2849, 0.5246, 0.6649, 0.4994, 0.664, 0.515, 0.6673, 0.5147, 0.2913, 0.5134, 0.2908, 0.4981, 0.2881, 0.5131, 0.6713, 0.6361, 0.6607, 0.6362, 0.6612, 0.6675, 0.6717, 0.6673, 0.291, 0.6635, 0.2922, 0.6326, 0.2818, 0.6323, 0.2807, 0.663, 0.6607, 0.6362, 0.6499, 0.6364, 0.6507, 0.6678, 0.6612, 0.6675, 0.3014, 0.664, 0.3029, 0.633, 0.2922, 0.6326, 0.291, 0.6635, 0.6649, 0.4994, 0.6608, 0.5145, 0.664, 0.515, 0.2945, 0.513, 0.2908, 0.4981, 0.2913, 0.5134, 0.664, 0.515, 0.6608, 0.5145, 0.6576, 0.5262, 0.664, 0.5271, 0.2974, 0.5246, 0.2945, 0.513, 0.2913, 0.5134, 0.2912, 0.5253, 0.664, 0.5271, 0.6576, 0.5262, 0.6563, 0.5316, 0.6639, 0.5326, 0.2986, 0.5299, 0.2974, 0.5246, 0.2912, 0.5253, 0.2911, 0.5307, 0.6639, 0.5326, 0.6563, 0.5316, 0.6543, 0.5393, 0.6633, 0.5405, 0.3004, 0.5375, 0.2986, 0.5299, 0.2911, 0.5307, 0.2916, 0.5385, 0.6633, 0.5405, 0.6543, 0.5393, 0.6521, 0.5517, 0.6626, 0.5531, 0.3023, 0.5497, 0.3004, 0.5375, 0.2916, 0.5385, 0.292, 0.5509, 0.6626, 0.5531, 0.6521, 0.5517, 0.6489, 0.571, 0.6611, 0.5719, 0.3051, 0.5687, 0.3023, 0.5497, 0.292, 0.5509, 0.2931, 0.5694, 0.6611, 0.5719, 0.6489, 0.571, 0.6488, 0.6053, 0.6606, 0.6051, 0.3045, 0.6024, 0.3051, 0.5687, 0.2931, 0.5694, 0.293, 0.602, 0.6606, 0.6051, 0.6488, 0.6053, 0.6499, 0.6364, 0.6607, 0.6362, 0.3029, 0.633, 0.3045, 0.6024, 0.293, 0.602, 0.2922, 0.6326, 0.6612, 0.6675, 0.6507, 0.6678, 0.6515, 0.6991, 0.6622, 0.6988, 0.2998, 0.6949, 0.3014, 0.664, 0.291, 0.6635, 0.2892, 0.6942, 0.6622, 0.6988, 0.6515, 0.6991, 0.6521, 0.7299, 0.6635, 0.7295, 0.2984, 0.7252, 0.2998, 0.6949, 0.2892, 0.6942, 0.2871, 0.7245, 0.6635, 0.7295, 0.6521, 0.7299, 0.6543, 0.7624, 0.6657, 0.7611, 0.2953, 0.7572, 0.2984, 0.7252, 0.2871, 0.7245, 0.2841, 0.7556, 0.6657, 0.7611, 0.6543, 0.7624, 0.6575, 0.7805, 0.6675, 0.779, 0.2916, 0.7749, 0.2953, 0.7572, 0.2841, 0.7556, 0.2818, 0.7732, 0.6675, 0.779, 0.6575, 0.7805, 0.66, 0.7936, 0.6685, 0.7924, 0.2888, 0.7877, 0.2916, 0.7749, 0.2818, 0.7732, 0.2804, 0.7864, 0.6685, 0.7924, 0.66, 0.7936, 0.6619, 0.8017, 0.6691, 0.8008, 0.2867, 0.7957, 0.2888, 0.7877, 0.2804, 0.7864, 0.2796, 0.7946, 0.6691, 0.8008, 0.6619, 0.8017, 0.6631, 0.8068, 0.6691, 0.8061, 0.2853, 0.8007, 0.2867, 0.7957, 0.2796, 0.7946, 0.2794, 0.7998, 0.6691, 0.8061, 0.6631, 0.8068, 0.666, 0.8181, 0.6691, 0.8177, 0.2822, 0.8117, 0.2853, 0.8007, 0.2794, 0.7998, 0.2791, 0.8112, 0.666, 0.8181, 0.6698, 0.8327, 0.6691, 0.8177, 0.2822, 0.8117, 0.2791, 0.8112, 0.278, 0.826, 0.6631, 0.8193, 0.6698, 0.8327, 0.666, 0.8181, 0.285, 0.813, 0.2822, 0.8117, 0.278, 0.826, 0.6631, 0.8068, 0.6572, 0.809, 0.6631, 0.8193, 0.666, 0.8181, 0.285, 0.813, 0.2911, 0.803, 0.2853, 0.8007, 0.2822, 0.8117, 0.6619, 0.8017, 0.6548, 0.8039, 0.6572, 0.809, 0.6631, 0.8068, 0.2911, 0.803, 0.2936, 0.7981, 0.2867, 0.7957, 0.2853, 0.8007, 0.66, 0.7936, 0.6516, 0.7959, 0.6548, 0.8039, 0.6619, 0.8017, 0.2936, 0.7981, 0.297, 0.7903, 0.2888, 0.7877, 0.2867, 0.7957, 0.6575, 0.7805, 0.6475, 0.7827, 0.6516, 0.7959, 0.66, 0.7936, 0.297, 0.7903, 0.3014, 0.7774, 0.2916, 0.7749, 0.2888, 0.7877, 0.6543, 0.7624, 0.6382, 0.751, 0.6475, 0.7827, 0.6575, 0.7805, 0.3014, 0.7774, 0.3115, 0.7464, 0.2953, 0.7572, 0.2916, 0.7749, 0.6521, 0.7299, 0.6408, 0.7301, 0.6382, 0.751, 0.6543, 0.7624, 0.3115, 0.7464, 0.3095, 0.7257, 0.2984, 0.7252, 0.2953, 0.7572, 0.6515, 0.6991, 0.6408, 0.6993, 0.6408, 0.7301, 0.6521, 0.7299, 0.3095, 0.7257, 0.3103, 0.6953, 0.2998, 0.6949, 0.2984, 0.7252, 0.6507, 0.6678, 0.6402, 0.6681, 0.6408, 0.6993, 0.6515, 0.6991, 0.3103, 0.6953, 0.3117, 0.6645, 0.3014, 0.664, 0.2998, 0.6949, 0.6488, 0.6053, 0.6375, 0.6057, 0.6391, 0.6367, 0.6499, 0.6364, 0.3134, 0.6336, 0.3157, 0.6031, 0.3045, 0.6024, 0.3029, 0.633, 0.6489, 0.571, 0.6343, 0.5799, 0.6375, 0.6057, 0.6488, 0.6053, 0.3157, 0.6031, 0.3193, 0.5777, 0.3051, 0.5687, 0.3045, 0.6024, 0.6521, 0.5517, 0.6416, 0.5494, 0.6343, 0.5799, 0.6489, 0.571, 0.3193, 0.5777, 0.3127, 0.5476, 0.3023, 0.5497, 0.3051, 0.5687, 0.6543, 0.5393, 0.6454, 0.5367, 0.6416, 0.5494, 0.6521, 0.5517, 0.3127, 0.5476, 0.3092, 0.5351, 0.3004, 0.5375, 0.3023, 0.5497, 0.6563, 0.5316, 0.6488, 0.5291, 0.6454, 0.5367, 0.6543, 0.5393, 0.3092, 0.5351, 0.306, 0.5276, 0.2986, 0.5299, 0.3004, 0.5375, 0.6576, 0.5262, 0.6515, 0.5238, 0.6488, 0.5291, 0.6563, 0.5316, 0.306, 0.5276, 0.3034, 0.5223, 0.2974, 0.5246, 0.2986, 0.5299, 0.6608, 0.5145, 0.6577, 0.5132, 0.6515, 0.5238, 0.6576, 0.5262, 0.3034, 0.5223, 0.2975, 0.5118, 0.2945, 0.513, 0.2974, 0.5246, 0.6649, 0.4994, 0.6577, 0.5132, 0.6608, 0.5145, 0.2975, 0.5118, 0.2908, 0.4981, 0.2945, 0.513, 0.6499, 0.6364, 0.6391, 0.6367, 0.6402, 0.6681, 0.6507, 0.6678, 0.3117, 0.6645, 0.3134, 0.6336, 0.3029, 0.633, 0.3014, 0.664, 0.6649, 0.4994, 0.6551, 0.5113, 0.6577, 0.5132, 0.3001, 0.51, 0.2908, 0.4981, 0.2975, 0.5118, 0.6577, 0.5132, 0.6551, 0.5113, 0.6459, 0.5196, 0.6515, 0.5238, 0.309, 0.5184, 0.3001, 0.51, 0.2975, 0.5118, 0.3034, 0.5223, 0.6515, 0.5238, 0.6459, 0.5196, 0.641, 0.5244, 0.6488, 0.5291, 0.3137, 0.5231, 0.309, 0.5184, 0.3034, 0.5223, 0.306, 0.5276, 0.6488, 0.5291, 0.641, 0.5244, 0.6365, 0.5328, 0.6454, 0.5367, 0.318, 0.5314, 0.3137, 0.5231, 0.306, 0.5276, 0.3092, 0.5351, 0.6454, 0.5367, 0.6365, 0.5328, 0.6309, 0.5458, 0.6416, 0.5494, 0.3232, 0.5443, 0.318, 0.5314, 0.3092, 0.5351, 0.3127, 0.5476, 0.6416, 0.5494, 0.6309, 0.5458, 0.6258, 0.5644, 0.6343, 0.5799, 0.3279, 0.5626, 0.3232, 0.5443, 0.3127, 0.5476, 0.3193, 0.5777, 0.6382, 0.751, 0.6328, 0.7679, 0.6374, 0.786, 0.6475, 0.7827, 0.3113, 0.781, 0.3164, 0.7633, 0.3115, 0.7464, 0.3014, 0.7774, 0.6475, 0.7827, 0.6374, 0.786, 0.6434, 0.7992, 0.6516, 0.7959, 0.305, 0.7938, 0.3113, 0.781, 0.3014, 0.7774, 0.297, 0.7903, 0.6516, 0.7959, 0.6434, 0.7992, 0.6472, 0.8081, 0.6548, 0.8039, 0.301, 0.8024, 0.305, 0.7938, 0.297, 0.7903, 0.2936, 0.7981, 0.6548, 0.8039, 0.6472, 0.8081, 0.6517, 0.8129, 0.6572, 0.809, 0.2964, 0.807, 0.301, 0.8024, 0.2936, 0.7981, 0.2911, 0.803, 0.6572, 0.809, 0.6517, 0.8129, 0.6605, 0.8211, 0.6631, 0.8193, 0.2875, 0.8148, 0.2964, 0.807, 0.2911, 0.803, 0.285, 0.813, 0.6605, 0.8211, 0.6698, 0.8327, 0.6631, 0.8193, 0.2875, 0.8148, 0.285, 0.813, 0.278, 0.826, 0.654, 0.1543, 0.6588, 0.1399, 0.6512, 0.1529, 0.3058, 0.1488, 0.3087, 0.1474, 0.3015, 0.1342, 0.6439, 0.1619, 0.6494, 0.165, 0.654, 0.1543, 0.6512, 0.1529, 0.3058, 0.1488, 0.3101, 0.1596, 0.3157, 0.1567, 0.3087, 0.1474, 0.6401, 0.1663, 0.6475, 0.17, 0.6494, 0.165, 0.6439, 0.1619, 0.3101, 0.1596, 0.3119, 0.1646, 0.3194, 0.1612, 0.3157, 0.1567, 0.6366, 0.175, 0.6447, 0.178, 0.6475, 0.17, 0.6401, 0.1663, 0.3119, 0.1646, 0.3144, 0.1727, 0.3226, 0.1699, 0.3194, 0.1612, 0.631, 0.1881, 0.6411, 0.1912, 0.6447, 0.178, 0.6366, 0.175, 0.3144, 0.1727, 0.3176, 0.186, 0.3278, 0.1833, 0.3226, 0.1699, 0.6266, 0.2061, 0.6323, 0.2231, 0.6411, 0.1912, 0.631, 0.1881, 0.3176, 0.186, 0.3254, 0.2182, 0.3316, 0.2014, 0.3278, 0.1833, 0.6376, 0.4367, 0.6468, 0.4306, 0.6359, 0.4089, 0.6264, 0.4216, 0.3159, 0.4038, 0.3042, 0.4251, 0.3132, 0.4315, 0.325, 0.4167, 0.6456, 0.448, 0.6534, 0.4424, 0.6468, 0.4306, 0.6376, 0.4367, 0.3042, 0.4251, 0.2972, 0.4367, 0.3048, 0.4426, 0.3132, 0.4315, 0.6516, 0.455, 0.6581, 0.4493, 0.6534, 0.4424, 0.6456, 0.448, 0.2972, 0.4367, 0.2923, 0.4434, 0.2987, 0.4494, 0.3048, 0.4426, 0.6566, 0.4585, 0.6614, 0.4539, 0.6581, 0.4493, 0.6516, 0.455, 0.2923, 0.4434, 0.2889, 0.4479, 0.2935, 0.4527, 0.2987, 0.4494, 0.6662, 0.4658, 0.6687, 0.4637, 0.6614, 0.4539, 0.6566, 0.4585, 0.2889, 0.4479, 0.2813, 0.4575, 0.2837, 0.4597, 0.2935, 0.4527, 0.677, 0.4771, 0.6687, 0.4637, 0.6662, 0.4658, 0.2813, 0.4575, 0.2726, 0.4706, 0.2837, 0.4597, 0.6362, 0.3383, 0.6472, 0.3382, 0.6467, 0.3063, 0.636, 0.3064, 0.3083, 0.3009, 0.3068, 0.3327, 0.3178, 0.3333, 0.319, 0.3013, 0.677, 0.4771, 0.6717, 0.4622, 0.6687, 0.4637, 0.2784, 0.4559, 0.2726, 0.4706, 0.2813, 0.4575, 0.6687, 0.4637, 0.6717, 0.4622, 0.6672, 0.4508, 0.6614, 0.4539, 0.2833, 0.4447, 0.2784, 0.4559, 0.2813, 0.4575, 0.2889, 0.4479, 0.6614, 0.4539, 0.6672, 0.4508, 0.6651, 0.4456, 0.6581, 0.4493, 0.2855, 0.4396, 0.2833, 0.4447, 0.2889, 0.4479, 0.2923, 0.4434, 0.6581, 0.4493, 0.6651, 0.4456, 0.6618, 0.4382, 0.6534, 0.4424, 0.289, 0.4323, 0.2855, 0.4396, 0.2923, 0.4434, 0.2972, 0.4367, 0.6534, 0.4424, 0.6618, 0.4382, 0.6573, 0.4258, 0.6468, 0.4306, 0.2939, 0.42, 0.289, 0.4323, 0.2972, 0.4367, 0.3042, 0.4251, 0.6468, 0.4306, 0.6573, 0.4258, 0.6505, 0.4053, 0.6359, 0.4089, 0.3013, 0.3998, 0.2939, 0.42, 0.3042, 0.4251, 0.3159, 0.4038, 0.6359, 0.4089, 0.6505, 0.4053, 0.6479, 0.3698, 0.6365, 0.3701, 0.3051, 0.3643, 0.3013, 0.3998, 0.3159, 0.4038, 0.3165, 0.365, 0.6365, 0.3701, 0.6479, 0.3698, 0.6472, 0.3382, 0.6362, 0.3383, 0.3068, 0.3327, 0.3051, 0.3643, 0.3165, 0.365, 0.3178, 0.3333, 0.636, 0.3064, 0.6467, 0.3063, 0.6464, 0.2747, 0.6357, 0.2748, 0.3096, 0.2694, 0.3083, 0.3009, 0.319, 0.3013, 0.3203, 0.2698, 0.6357, 0.2748, 0.6464, 0.2747, 0.6464, 0.244, 0.6351, 0.244, 0.3106, 0.2386, 0.3096, 0.2694, 0.3203, 0.2698, 0.3219, 0.239, 0.6351, 0.244, 0.6464, 0.244, 0.6482, 0.2114, 0.6323, 0.2231, 0.3099, 0.206, 0.3106, 0.2386, 0.3219, 0.239, 0.3254, 0.2182, 0.6323, 0.2231, 0.6482, 0.2114, 0.6511, 0.1933, 0.6411, 0.1912, 0.3075, 0.1878, 0.3099, 0.206, 0.3254, 0.2182, 0.3176, 0.186, 0.6411, 0.1912, 0.6511, 0.1933, 0.6531, 0.18, 0.6447, 0.178, 0.3059, 0.1745, 0.3075, 0.1878, 0.3176, 0.186, 0.3144, 0.1727, 0.6447, 0.178, 0.6531, 0.18, 0.6546, 0.1718, 0.6475, 0.17, 0.3047, 0.1662, 0.3059, 0.1745, 0.3144, 0.1727, 0.3119, 0.1646, 0.6475, 0.17, 0.6546, 0.1718, 0.6554, 0.1666, 0.6494, 0.165, 0.3041, 0.161, 0.3047, 0.1662, 0.3119, 0.1646, 0.3101, 0.1596, 0.6494, 0.165, 0.6554, 0.1666, 0.6571, 0.155, 0.654, 0.1543, 0.3027, 0.1494, 0.3041, 0.161, 0.3101, 0.1596, 0.3058, 0.1488, 0.6571, 0.155, 0.6588, 0.1399, 0.654, 0.1543, 0.3027, 0.1494, 0.3058, 0.1488, 0.3015, 0.1342, 0.6603, 0.155, 0.6588, 0.1399, 0.6571, 0.155, 0.2995, 0.1493, 0.3027, 0.1494, 0.3015, 0.1342, 0.6554, 0.1666, 0.6615, 0.1668, 0.6603, 0.155, 0.6571, 0.155, 0.2995, 0.1493, 0.298, 0.161, 0.3041, 0.161, 0.3027, 0.1494, 0.6546, 0.1718, 0.6618, 0.1721, 0.6615, 0.1668, 0.6554, 0.1666, 0.298, 0.161, 0.2974, 0.1663, 0.3047, 0.1662, 0.3041, 0.161, 0.6531, 0.18, 0.6617, 0.1807, 0.6618, 0.1721, 0.6546, 0.1718, 0.2974, 0.1663, 0.2973, 0.1749, 0.3059, 0.1745, 0.3047, 0.1662, 0.6511, 0.1933, 0.6613, 0.1944, 0.6617, 0.1807, 0.6531, 0.18, 0.2973, 0.1749, 0.2973, 0.1886, 0.3075, 0.1878, 0.3059, 0.1745, 0.6482, 0.2114, 0.6597, 0.2125, 0.6613, 0.1944, 0.6511, 0.1933, 0.2973, 0.1886, 0.2983, 0.2068, 0.3099, 0.206, 0.3075, 0.1878, 0.6464, 0.244, 0.6578, 0.2444, 0.6597, 0.2125, 0.6482, 0.2114, 0.2983, 0.2068, 0.2992, 0.2387, 0.3106, 0.2386, 0.3099, 0.206, 0.6464, 0.2747, 0.6571, 0.2748, 0.6578, 0.2444, 0.6464, 0.244, 0.2992, 0.2387, 0.2989, 0.2691, 0.3096, 0.2694, 0.3106, 0.2386, 0.6467, 0.3063, 0.6573, 0.3062, 0.6571, 0.2748, 0.6464, 0.2747, 0.2989, 0.2691, 0.2977, 0.3004, 0.3083, 0.3009, 0.3096, 0.2694, 0.6479, 0.3698, 0.6598, 0.369, 0.6581, 0.3378, 0.6472, 0.3382, 0.2959, 0.332, 0.2932, 0.3631, 0.3051, 0.3643, 0.3068, 0.3327, 0.6505, 0.4053, 0.6635, 0.4029, 0.6598, 0.369, 0.6479, 0.3698, 0.2932, 0.3631, 0.2884, 0.3969, 0.3013, 0.3998, 0.3051, 0.3643, 0.6573, 0.4258, 0.6681, 0.4227, 0.6635, 0.4029, 0.6505, 0.4053, 0.2884, 0.3969, 0.2832, 0.4165, 0.2939, 0.42, 0.3013, 0.3998, 0.6618, 0.4382, 0.6707, 0.4356, 0.6681, 0.4227, 0.6573, 0.4258, 0.2832, 0.4165, 0.2802, 0.4293, 0.289, 0.4323, 0.2939, 0.42, 0.6651, 0.4456, 0.6726, 0.4436, 0.6707, 0.4356, 0.6618, 0.4382, 0.2802, 0.4293, 0.2781, 0.4373, 0.2855, 0.4396, 0.289, 0.4323, 0.6672, 0.4508, 0.6734, 0.4492, 0.6726, 0.4436, 0.6651, 0.4456, 0.2781, 0.4373, 0.277, 0.4428, 0.2833, 0.4447, 0.2855, 0.4396, 0.6717, 0.4622, 0.6749, 0.4614, 0.6734, 0.4492, 0.6672, 0.4508, 0.277, 0.4428, 0.2752, 0.455, 0.2784, 0.4559, 0.2833, 0.4447, 0.677, 0.4771, 0.6749, 0.4614, 0.6717, 0.4622, 0.2752, 0.455, 0.2726, 0.4706, 0.2784, 0.4559, 0.6472, 0.3382, 0.6581, 0.3378, 0.6573, 0.3062, 0.6467, 0.3063, 0.2977, 0.3004, 0.2959, 0.332, 0.3068, 0.3327, 0.3083, 0.3009, 0.6581, 0.3378, 0.6689, 0.3373, 0.6678, 0.306, 0.6573, 0.3062, 0.2873, 0.2999, 0.2851, 0.3311, 0.2959, 0.332, 0.2977, 0.3004, 0.677, 0.4771, 0.6782, 0.4615, 0.6749, 0.4614, 0.2718, 0.455, 0.2726, 0.4706, 0.2752, 0.455, 0.6749, 0.4614, 0.6782, 0.4615, 0.6801, 0.4491, 0.6734, 0.4492, 0.2703, 0.4426, 0.2718, 0.455, 0.2752, 0.455, 0.277, 0.4428, 0.6734, 0.4492, 0.6801, 0.4491, 0.6807, 0.4431, 0.6726, 0.4436, 0.27, 0.4365, 0.2703, 0.4426, 0.277, 0.4428, 0.2781, 0.4373, 0.6726, 0.4436, 0.6807, 0.4431, 0.6804, 0.4343, 0.6707, 0.4356, 0.2706, 0.4278, 0.27, 0.4365, 0.2781, 0.4373, 0.2802, 0.4293, 0.6707, 0.4356, 0.6804, 0.4343, 0.6792, 0.4207, 0.6681, 0.4227, 0.2722, 0.4142, 0.2706, 0.4278, 0.2802, 0.4293, 0.2832, 0.4165, 0.6681, 0.4227, 0.6792, 0.4207, 0.6757, 0.401, 0.6635, 0.4029, 0.2763, 0.3946, 0.2722, 0.4142, 0.2832, 0.4165, 0.2884, 0.3969, 0.6635, 0.4029, 0.6757, 0.401, 0.6716, 0.3677, 0.6598, 0.369, 0.2815, 0.3615, 0.2763, 0.3946, 0.2884, 0.3969, 0.2932, 0.3631, 0.6598, 0.369, 0.6716, 0.3677, 0.6689, 0.3373, 0.6581, 0.3378, 0.2851, 0.3311, 0.2815, 0.3615, 0.2932, 0.3631, 0.2959, 0.332, 0.6573, 0.3062, 0.6678, 0.306, 0.6678, 0.2749, 0.6571, 0.2748, 0.2883, 0.2689, 0.2873, 0.2999, 0.2977, 0.3004, 0.2989, 0.2691, 0.6571, 0.2748, 0.6678, 0.2749, 0.669, 0.245, 0.6578, 0.2444, 0.288, 0.2389, 0.2883, 0.2689, 0.2989, 0.2691, 0.2992, 0.2387, 0.6578, 0.2444, 0.669, 0.245, 0.671, 0.2132, 0.6597, 0.2125, 0.287, 0.2071, 0.288, 0.2389, 0.2992, 0.2387, 0.2983, 0.2068, 0.6597, 0.2125, 0.671, 0.2132, 0.6718, 0.1946, 0.6613, 0.1944, 0.2868, 0.1885, 0.287, 0.2071, 0.2983, 0.2068, 0.2973, 0.1886, 0.6613, 0.1944, 0.6718, 0.1946, 0.6708, 0.1802, 0.6617, 0.1807, 0.2882, 0.1741, 0.2868, 0.1885, 0.2973, 0.1886, 0.2973, 0.1749, 0.6617, 0.1807, 0.6708, 0.1802, 0.6695, 0.171, 0.6618, 0.1721, 0.2899, 0.165, 0.2882, 0.1741, 0.2973, 0.1749, 0.2974, 0.1663, 0.6618, 0.1721, 0.6695, 0.171, 0.6678, 0.1655, 0.6615, 0.1668, 0.2917, 0.1595, 0.2899, 0.165, 0.2974, 0.1663, 0.298, 0.161, 0.6615, 0.1668, 0.6678, 0.1655, 0.6634, 0.1543, 0.6603, 0.155, 0.2964, 0.1484, 0.2917, 0.1595, 0.298, 0.161, 0.2995, 0.1493, 0.6634, 0.1543, 0.6588, 0.1399, 0.6603, 0.155, 0.2964, 0.1484, 0.2995, 0.1493, 0.3015, 0.1342, 0.6662, 0.1528, 0.6588, 0.1399, 0.6634, 0.1543, 0.2937, 0.1469, 0.2964, 0.1484, 0.3015, 0.1342, 0.6678, 0.1655, 0.674, 0.1624, 0.6662, 0.1528, 0.6634, 0.1543, 0.2937, 0.1469, 0.2856, 0.1562, 0.2917, 0.1595, 0.2964, 0.1484, 0.6695, 0.171, 0.6779, 0.1679, 0.674, 0.1624, 0.6678, 0.1655, 0.2856, 0.1562, 0.2815, 0.1616, 0.2899, 0.165, 0.2917, 0.1595, 0.6708, 0.1802, 0.6806, 0.1785, 0.6779, 0.1679, 0.6695, 0.171, 0.2815, 0.1616, 0.2785, 0.1721, 0.2882, 0.1741, 0.2899, 0.165, 0.6718, 0.1946, 0.6832, 0.1942, 0.6806, 0.1785, 0.6708, 0.1802, 0.2785, 0.1721, 0.2754, 0.1877, 0.2868, 0.1885, 0.2882, 0.1741, 0.671, 0.2132, 0.6802, 0.218, 0.6832, 0.1942, 0.6718, 0.1946, 0.2754, 0.1877, 0.2776, 0.2116, 0.287, 0.2071, 0.2868, 0.1885, 0.669, 0.245, 0.8028, 0.2522, 0.6802, 0.218, 0.671, 0.2132, 0.2776, 0.2116, 0.1571, 0.2635, 0.288, 0.2389, 0.287, 0.2071, 0.6678, 0.2749, 0.8075, 0.2822, 0.8028, 0.2522, 0.669, 0.245, 0.1571, 0.2635, 0.1514, 0.2933, 0.2883, 0.2689, 0.288, 0.2389, 0.6678, 0.306, 0.8082, 0.3138, 0.8075, 0.2822, 0.6678, 0.2749, 0.1514, 0.2933, 0.1497, 0.3249, 0.2873, 0.2999, 0.2883, 0.2689, 0.6716, 0.3677, 0.8079, 0.3761, 0.81, 0.3454, 0.6689, 0.3373, 0.1469, 0.3564, 0.148, 0.3872, 0.2815, 0.3615, 0.2851, 0.3311, 0.6757, 0.401, 0.6875, 0.3993, 0.8079, 0.3761, 0.6716, 0.3677, 0.148, 0.3872, 0.2646, 0.3926, 0.2763, 0.3946, 0.2815, 0.3615, 0.6792, 0.4207, 0.6908, 0.4194, 0.6875, 0.3993, 0.6757, 0.401, 0.2646, 0.3926, 0.2606, 0.4126, 0.2722, 0.4142, 0.2763, 0.3946, 0.6804, 0.4343, 0.6911, 0.4345, 0.6908, 0.4194, 0.6792, 0.4207, 0.2606, 0.4126, 0.2599, 0.4276, 0.2706, 0.4278, 0.2722, 0.4142, 0.6807, 0.4431, 0.6899, 0.4447, 0.6911, 0.4345, 0.6804, 0.4343, 0.2599, 0.4276, 0.2607, 0.4378, 0.27, 0.4365, 0.2706, 0.4278, 0.6801, 0.4491, 0.687, 0.451, 0.6899, 0.4447, 0.6807, 0.4431, 0.2607, 0.4378, 0.2634, 0.4442, 0.2703, 0.4426, 0.27, 0.4365, 0.6782, 0.4615, 0.6814, 0.4623, 0.687, 0.451, 0.6801, 0.4491, 0.2634, 0.4442, 0.2686, 0.4557, 0.2718, 0.455, 0.2703, 0.4426, 0.677, 0.4771, 0.6814, 0.4623, 0.6782, 0.4615, 0.2686, 0.4557, 0.2726, 0.4706, 0.2718, 0.455, 0.6689, 0.3373, 0.81, 0.3454, 0.8082, 0.3138, 0.6678, 0.306, 0.1497, 0.3249, 0.1469, 0.3564, 0.2851, 0.3311, 0.2873, 0.2999, 0.8017, 0.5903, 0.8044, 0.579, 0.6841, 0.5833, 0.1522, 0.5731, 0.1546, 0.5842, 0.2703, 0.5801, 0.8039, 0.6201, 0.811, 0.619, 0.8044, 0.579, 0.8017, 0.5903, 0.1522, 0.5731, 0.1448, 0.6122, 0.1517, 0.6134, 0.1546, 0.5842, 0.8046, 0.6498, 0.8114, 0.652, 0.811, 0.619, 0.8039, 0.6201, 0.1448, 0.6122, 0.1435, 0.6446, 0.1504, 0.6427, 0.1517, 0.6134, 0.8054, 0.6796, 0.8126, 0.6851, 0.8114, 0.652, 0.8046, 0.6498, 0.1435, 0.6446, 0.1416, 0.6771, 0.1488, 0.6719, 0.1504, 0.6427, 0.8056, 0.7108, 0.8082, 0.7236, 0.8126, 0.6851, 0.8054, 0.6796, 0.1416, 0.6771, 0.145, 0.7151, 0.1478, 0.7026, 0.1488, 0.6719, 0.6874, 0.7497, 0.8082, 0.7236, 0.8056, 0.7108, 0.145, 0.7151, 0.263, 0.7438, 0.1478, 0.7026, 0.6874, 0.7497, 0.6886, 0.7664, 0.8082, 0.7236, 0.2615, 0.7601, 0.263, 0.7438, 0.145, 0.7151, 0.6841, 0.5833, 0.8044, 0.579, 0.6838, 0.5675, 0.1522, 0.5731, 0.2703, 0.5801, 0.2709, 0.5646, 0.636, 0.3064, 0.5643, 0.2995, 0.5626, 0.3455, 0.6362, 0.3383, 0.3911, 0.3428, 0.3909, 0.2967, 0.319, 0.3013, 0.3178, 0.3333, 0.6359, 0.4089, 0.5532, 0.4158, 0.546, 0.44, 0.6264, 0.4216, 0.4047, 0.4378, 0.3983, 0.4133, 0.3159, 0.4038, 0.325, 0.4167, 0.6365, 0.3701, 0.5581, 0.3908, 0.5532, 0.4158, 0.6359, 0.4089, 0.3983, 0.4133, 0.3941, 0.3882, 0.3165, 0.365, 0.3159, 0.4038, 0.6362, 0.3383, 0.5626, 0.3455, 0.5581, 0.3908, 0.6365, 0.3701, 0.3941, 0.3882, 0.3911, 0.3428, 0.3178, 0.3333, 0.3165, 0.365, 0.6357, 0.2748, 0.5639, 0.2533, 0.5643, 0.2995, 0.636, 0.3064, 0.3909, 0.2967, 0.3927, 0.2505, 0.3203, 0.2698, 0.319, 0.3013, 0.6351, 0.244, 0.5585, 0.2079, 0.5639, 0.2533, 0.6357, 0.2748, 0.3927, 0.2505, 0.3996, 0.2054, 0.3219, 0.239, 0.3203, 0.2698, 0.6323, 0.2231, 0.5568, 0.1833, 0.5585, 0.2079, 0.6351, 0.244, 0.3996, 0.2054, 0.4021, 0.1809, 0.3254, 0.2182, 0.3219, 0.239, 0.6266, 0.2061, 0.5556, 0.1543, 0.5568, 0.1833, 0.6323, 0.2231, 0.4021, 0.1809, 0.4042, 0.1519, 0.3316, 0.2014, 0.3254, 0.2182, 0.6382, 0.751, 0.5621, 0.7897, 0.56, 0.8209, 0.6328, 0.7679, 0.389, 0.8032, 0.3857, 0.7871, 0.3115, 0.7464, 0.3164, 0.7633, 0.6258, 0.5644, 0.5494, 0.5393, 0.5557, 0.563, 0.6343, 0.5799, 0.3969, 0.5622, 0.4033, 0.5389, 0.3279, 0.5626, 0.3193, 0.5777, 0.6391, 0.6367, 0.5674, 0.6326, 0.5703, 0.6768, 0.6402, 0.6681, 0.3807, 0.6748, 0.3845, 0.6309, 0.3134, 0.6336, 0.3117, 0.6645, 0.6343, 0.5799, 0.5557, 0.563, 0.5609, 0.5879, 0.6375, 0.6057, 0.3915, 0.5867, 0.3969, 0.5622, 0.3193, 0.5777, 0.3157, 0.6031, 0.6375, 0.6057, 0.5609, 0.5879, 0.5674, 0.6326, 0.6391, 0.6367, 0.3845, 0.6309, 0.3915, 0.5867, 0.3157, 0.6031, 0.3134, 0.6336, 0.6402, 0.6681, 0.5703, 0.6768, 0.5708, 0.7215, 0.6408, 0.6993, 0.379, 0.719, 0.3807, 0.6748, 0.3117, 0.6645, 0.3103, 0.6953, 0.6408, 0.6993, 0.5708, 0.7215, 0.5639, 0.7666, 0.6408, 0.7301, 0.3846, 0.764, 0.379, 0.719, 0.3103, 0.6953, 0.3095, 0.7257, 0.6408, 0.7301, 0.5639, 0.7666, 0.5621, 0.7897, 0.6382, 0.751, 0.3857, 0.7871, 0.3846, 0.764, 0.3095, 0.7257, 0.3115, 0.7464, 0.5639, 0.7666, 0.5296, 0.84, 0.5268, 0.8635, 0.5621, 0.7897, 0.4185, 0.8618, 0.4165, 0.8382, 0.3846, 0.764, 0.3857, 0.7871, 0.5708, 0.7215, 0.5454, 0.7817, 0.5296, 0.84, 0.5639, 0.7666, 0.4165, 0.8382, 0.4026, 0.7796, 0.379, 0.719, 0.3846, 0.764, 0.5703, 0.6768, 0.555, 0.7128, 0.5454, 0.7817, 0.5708, 0.7215, 0.4026, 0.7796, 0.395, 0.7108, 0.3807, 0.6748, 0.379, 0.719, 0.5609, 0.5879, 0.5418, 0.5792, 0.5521, 0.6457, 0.5674, 0.6326, 0.3996, 0.6442, 0.4104, 0.5784, 0.3915, 0.5867, 0.3845, 0.6309, 0.5557, 0.563, 0.5326, 0.5434, 0.5418, 0.5792, 0.5609, 0.5879, 0.4104, 0.5784, 0.4198, 0.5431, 0.3969, 0.5622, 0.3915, 0.5867, 0.5674, 0.6326, 0.5521, 0.6457, 0.555, 0.7128, 0.5703, 0.6768, 0.395, 0.7108, 0.3996, 0.6442, 0.3845, 0.6309, 0.3807, 0.6748, 0.5494, 0.5393, 0.5246, 0.5094, 0.5326, 0.5434, 0.5557, 0.563, 0.4198, 0.5431, 0.4278, 0.5095, 0.4033, 0.5389, 0.3969, 0.5622, 0.5621, 0.7897, 0.5268, 0.8635, 0.525, 0.9017, 0.56, 0.8209, 0.4192, 0.9, 0.4185, 0.8618, 0.3857, 0.7871, 0.389, 0.8032, 0.5556, 0.1543, 0.5254, 0.0759, 0.5289, 0.1119, 0.5568, 0.1833, 0.4322, 0.1103, 0.4369, 0.07448, 0.4042, 0.1519, 0.4021, 0.1809, 0.5568, 0.1833, 0.5289, 0.1119, 0.5335, 0.1374, 0.5585, 0.2079, 0.4268, 0.1357, 0.4322, 0.1103, 0.4021, 0.1809, 0.3996, 0.2054, 0.5585, 0.2079, 0.5335, 0.1374, 0.5418, 0.1932, 0.5639, 0.2533, 0.4167, 0.1912, 0.4268, 0.1357, 0.3996, 0.2054, 0.3927, 0.2505, 0.5639, 0.2533, 0.5418, 0.1932, 0.5476, 0.2619, 0.5643, 0.2995, 0.4088, 0.2597, 0.4167, 0.1912, 0.3927, 0.2505, 0.3909, 0.2967, 0.5626, 0.3455, 0.5463, 0.3326, 0.5395, 0.3999, 0.5581, 0.3908, 0.4125, 0.3979, 0.4078, 0.3304, 0.3911, 0.3428, 0.3941, 0.3882, 0.5581, 0.3908, 0.5395, 0.3999, 0.5296, 0.4347, 0.5532, 0.4158, 0.4212, 0.433, 0.4125, 0.3979, 0.3941, 0.3882, 0.3983, 0.4133, 0.5532, 0.4158, 0.5296, 0.4347, 0.5213, 0.4673, 0.546, 0.44, 0.4285, 0.4658, 0.4212, 0.433, 0.3983, 0.4133, 0.4047, 0.4378, 0.5643, 0.2995, 0.5476, 0.2619, 0.5463, 0.3326, 0.5626, 0.3455, 0.4078, 0.3304, 0.4088, 0.2597, 0.3909, 0.2967, 0.3911, 0.3428, 0.5476, 0.2619, 0.5221, 0.2537, 0.521, 0.3329, 0.5463, 0.3326, 0.4331, 0.3315, 0.4345, 0.2523, 0.4088, 0.2597, 0.4078, 0.3304, 0.5296, 0.4347, 0.5062, 0.4456, 0.4977, 0.4743, 0.5213, 0.4673, 0.4519, 0.4736, 0.4443, 0.4446, 0.4212, 0.433, 0.4285, 0.4658, 0.5395, 0.3999, 0.5143, 0.4072, 0.5062, 0.4456, 0.5296, 0.4347, 0.4443, 0.4446, 0.4374, 0.406, 0.4125, 0.3979, 0.4212, 0.433, 0.5463, 0.3326, 0.521, 0.3329, 0.5143, 0.4072, 0.5395, 0.3999, 0.4374, 0.406, 0.4331, 0.3315, 0.4078, 0.3304, 0.4125, 0.3979, 0.5418, 0.1932, 0.5179, 0.1794, 0.5221, 0.2537, 0.5476, 0.2619, 0.4345, 0.2523, 0.4411, 0.1782, 0.4167, 0.1912, 0.4088, 0.2597, 0.5335, 0.1374, 0.5117, 0.127, 0.5179, 0.1794, 0.5418, 0.1932, 0.4411, 0.1782, 0.449, 0.126, 0.4268, 0.1357, 0.4167, 0.1912, 0.5289, 0.1119, 0.5085, 0.115, 0.5117, 0.127, 0.5335, 0.1374, 0.449, 0.126, 0.4525, 0.1141, 0.4322, 0.1103, 0.4268, 0.1357, 0.5254, 0.0759, 0.5054, 0.03747, 0.5085, 0.115, 0.5289, 0.1119, 0.4525, 0.1141, 0.4581, 0.03671, 0.4369, 0.07448, 0.4322, 0.1103, 0.5268, 0.8635, 0.5035, 0.8893, 0.4965, 0.9363, 0.525, 0.9017, 0.4464, 0.9355, 0.441, 0.8883, 0.4185, 0.8618, 0.4192, 0.9, 0.5246, 0.5094, 0.5, 0.5009, 0.5064, 0.5275, 0.5326, 0.5434, 0.4458, 0.5274, 0.4522, 0.501, 0.4278, 0.5095, 0.4198, 0.5431, 0.5521, 0.6457, 0.5256, 0.6468, 0.5283, 0.7197, 0.555, 0.7128, 0.4213, 0.7183, 0.4262, 0.6458, 0.3996, 0.6442, 0.395, 0.7108, 0.5326, 0.5434, 0.5064, 0.5275, 0.4978, 0.5781, 0.5418, 0.5792, 0.454, 0.5779, 0.4458, 0.5274, 0.4198, 0.5431, 0.4104, 0.5784, 0.5418, 0.5792, 0.4978, 0.5781, 0.5256, 0.6468, 0.5521, 0.6457, 0.4262, 0.6458, 0.454, 0.5779, 0.4104, 0.5784, 0.3996, 0.6442, 0.555, 0.7128, 0.5283, 0.7197, 0.5162, 0.7942, 0.5454, 0.7817, 0.4312, 0.7929, 0.4213, 0.7183, 0.395, 0.7108, 0.4026, 0.7796, 0.5454, 0.7817, 0.5162, 0.7942, 0.5068, 0.8592, 0.5296, 0.84, 0.4387, 0.8581, 0.4312, 0.7929, 0.4026, 0.7796, 0.4165, 0.8382, 0.5296, 0.84, 0.5068, 0.8592, 0.5035, 0.8893, 0.5268, 0.8635, 0.441, 0.8883, 0.4387, 0.8581, 0.4165, 0.8382, 0.4185, 0.8618, 0.5068, 0.8592, 0.4727, 0.8612, 0.4722, 0.8924, 0.5035, 0.8893, 0.4722, 0.8924, 0.4727, 0.8612, 0.4387, 0.8581, 0.441, 0.8883, 0.5162, 0.7942, 0.4735, 0.8104, 0.4727, 0.8612, 0.5068, 0.8592, 0.4727, 0.8612, 0.4735, 0.8104, 0.4312, 0.7929, 0.4387, 0.8581, 0.5064, 0.5275, 0.476, 0.5251, 0.4758, 0.5719, 0.4978, 0.5781, 0.4758, 0.5719, 0.476, 0.5251, 0.4458, 0.5274, 0.454, 0.5779, 0.5, 0.5009, 0.476, 0.4984, 0.476, 0.5251, 0.5064, 0.5275, 0.476, 0.5251, 0.476, 0.4984, 0.4522, 0.501, 0.4458, 0.5274, 0.5035, 0.8893, 0.4722, 0.8924, 0.4714, 0.9399, 0.4965, 0.9363, 0.4714, 0.9399, 0.4722, 0.8924, 0.441, 0.8883, 0.4464, 0.9355, 0.5054, 0.03747, 0.4818, 0.03302, 0.4805, 0.1154, 0.5085, 0.115, 0.4805, 0.1154, 0.4818, 0.03302, 0.4581, 0.03671, 0.4525, 0.1141, 0.5085, 0.115, 0.4805, 0.1154, 0.4803, 0.1274, 0.5117, 0.127, 0.4803, 0.1274, 0.4805, 0.1154, 0.4525, 0.1141, 0.449, 0.126, 0.5117, 0.127, 0.4803, 0.1274, 0.4795, 0.1794, 0.5179, 0.1794, 0.4795, 0.1794, 0.4803, 0.1274, 0.449, 0.126, 0.4411, 0.1782, 0.5179, 0.1794, 0.4795, 0.1794, 0.4783, 0.2536, 0.5221, 0.2537, 0.4783, 0.2536, 0.4795, 0.1794, 0.4411, 0.1782, 0.4345, 0.2523, 0.521, 0.3329, 0.477, 0.3326, 0.4758, 0.4074, 0.5143, 0.4072, 0.4758, 0.4074, 0.477, 0.3326, 0.4331, 0.3315, 0.4374, 0.406, 0.5143, 0.4072, 0.4758, 0.4074, 0.4752, 0.4472, 0.5062, 0.4456, 0.4752, 0.4472, 0.4758, 0.4074, 0.4374, 0.406, 0.4443, 0.4446, 0.5062, 0.4456, 0.4752, 0.4472, 0.4747, 0.4767, 0.4977, 0.4743, 0.4747, 0.4767, 0.4752, 0.4472, 0.4443, 0.4446, 0.4519, 0.4736, 0.5221, 0.2537, 0.4783, 0.2536, 0.477, 0.3326, 0.521, 0.3329, 0.477, 0.3326, 0.4783, 0.2536, 0.4345, 0.2523, 0.4331, 0.3315, 0.5283, 0.7197, 0.5001, 0.7006, 0.4941, 0.74, 0.5162, 0.7942, 0.4548, 0.7394, 0.4498, 0.6998, 0.4213, 0.7183, 0.4312, 0.7929, 0.5256, 0.6468, 0.5004, 0.6437, 0.5001, 0.7006, 0.5283, 0.7197, 0.4498, 0.6998, 0.4516, 0.6432, 0.4262, 0.6458, 0.4213, 0.7183, 0.4978, 0.5781, 0.5004, 0.6437, 0.5256, 0.6468, 0.4516, 0.6432, 0.454, 0.5779, 0.4262, 0.6458, 0.4978, 0.5781, 0.4758, 0.5719, 0.5004, 0.6437, 0.4758, 0.5719, 0.454, 0.5779, 0.4516, 0.6432, 0.5001, 0.7006, 0.4939, 0.6998, 0.4911, 0.7381, 0.4941, 0.74, 0.4578, 0.7376, 0.4561, 0.6992, 0.4498, 0.6998, 0.4548, 0.7394, 0.5004, 0.6437, 0.4944, 0.6456, 0.4939, 0.6998, 0.5001, 0.7006, 0.4561, 0.6992, 0.4562, 0.6442, 0.4516, 0.6432, 0.4498, 0.6998, 0.4939, 0.6998, 0.4748, 0.7025, 0.4744, 0.7418, 0.4911, 0.7381, 0.4744, 0.7418, 0.4748, 0.7025, 0.4561, 0.6992, 0.4578, 0.7376, 0.4944, 0.6456, 0.4762, 0.6243, 0.4748, 0.7025, 0.4939, 0.6998, 0.4748, 0.7025, 0.4762, 0.6243, 0.4562, 0.6442, 0.4561, 0.6992, 0.5162, 0.7942, 0.4941, 0.74, 0.4744, 0.7447, 0.4735, 0.8104, 0.4744, 0.7447, 0.4548, 0.7394, 0.4312, 0.7929, 0.4735, 0.8104, 0.4758, 0.5719, 0.4757, 0.6183, 0.5004, 0.6437, 0.4757, 0.6183, 0.4758, 0.5719, 0.4516, 0.6432])
me_plane.materials.append(mat_material_002)
me_plane.use_remesh_preserve_volume = False
me_plane.use_remesh_preserve_attributes = False
me_plane.use_mirror_vertex_groups = False
me_plane.update()

# ---- objects
ob_cube = bpy.data.objects.new('Cube', me_cube)
ob_lamp = bpy.data.objects.new('Lamp', light_spot)
ob_camera = bpy.data.objects.new('Camera', cam_camera)
ob_collisiongeometry = bpy.data.objects.new('CollisionGeometry', me_cube_001)
ob_camera_001 = bpy.data.objects.new('Camera.001', cam_camera_001)
ob_lamp_001 = bpy.data.objects.new('Lamp.001', light_lamp)
ob_plane = bpy.data.objects.new('Plane', me_plane)

# ---- transforms, parenting, visibility, modifiers, constraints
ob_cube.location = (0.0, 0.0, 0.0)
ob_cube.lock_rotations_4d = False
ob_cube.empty_display_type = 'ARROWS'
ob_cube.color = (0.0, 0.0, 0.0, 1.0)
ob_cube.lineart.crease_threshold = 0.0
ob_lamp.location = (4.076, 1.005, 5.904)
ob_lamp.rotation_euler = (0.6503, 0.05522, 1.866)
ob_lamp.lock_rotations_4d = False
ob_lamp.empty_display_type = 'ARROWS'
ob_lamp.color = (0.0, 0.0, 0.0, 0.0)
ob_lamp.lineart.crease_threshold = 0.0
ob_camera.location = (7.481, -6.508, 5.344)
ob_camera.rotation_euler = (1.109, 0.01082, 0.8149)
ob_camera.lock_rotations_4d = False
ob_camera.empty_display_type = 'ARROWS'
ob_camera.color = (0.0, 0.0, 0.0, 0.0)
ob_camera.display_type = 'WIRE'
ob_camera.lineart.crease_threshold = 0.0
ob_collisiongeometry.location = (0.0, 0.0, 0.0)
ob_collisiongeometry.lock_rotations_4d = False
ob_collisiongeometry.empty_display_type = 'ARROWS'
ob_collisiongeometry.lineart.crease_threshold = 0.0
ob_camera_001.location = (28.42, 40.97, 23.94)
ob_camera_001.rotation_euler = (0.9733, -0.3083, 2.688)
ob_camera_001.lock_rotations_4d = False
ob_camera_001.empty_display_type = 'ARROWS'
ob_camera_001.lineart.crease_threshold = 0.0
ob_lamp_001.location = (25.01, 28.98, 22.2)
ob_lamp_001.lock_rotations_4d = False
ob_lamp_001.empty_display_type = 'ARROWS'
ob_lamp_001.lineart.crease_threshold = 0.0
ob_plane.location = (0.0, 0.0, 0.0)
ob_plane.lock_rotations_4d = False
ob_plane.empty_display_type = 'ARROWS'
ob_plane.lineart.crease_threshold = 0.0

# ---- collection membership
col_collection_1.objects.link(ob_cube)
col_collection_1.objects.link(ob_lamp)
col_collection_1.objects.link(ob_camera)
col_collection_7.objects.link(ob_collisiongeometry)
col_collection_7.objects.link(ob_camera_001)
col_collection_7.objects.link(ob_lamp_001)
col_collection_7.objects.link(ob_plane)

# ---- scene / render settings (as saved in the file)
scene.camera = ob_camera_001
scene.frame_start = 1; scene.frame_end = 250; scene.frame_set(1)
scene.render.engine = 'BLENDER_EEVEE_NEXT'
scene.render.image_settings.file_format = 'JPEG'
scene.render.image_settings.color_mode = 'RGB'
scene.render.image_settings.compression = 90
scene.render.resolution_x = 800
scene.render.resolution_y = 600
scene.render.pixel_aspect_x = 100.0
scene.render.pixel_aspect_y = 100.0
scene.render.fps = 25
scene.render.dither_intensity = 0.0
scene.render.use_compositing = False
scene.render.use_sequencer = False
scene.render.bake_margin = 2
scene.render.bake_bias = 0.0
scene.render.use_stamp_time = False
scene.render.use_stamp_date = False
scene.render.use_stamp_frame = False
scene.render.use_stamp_camera = False
scene.render.use_stamp_scene = False
scene.render.use_stamp_filename = False
scene.render.use_stamp_render_time = False
scene.render.stamp_font_size = 0
scene.cycles.use_denoising = False
scene.cycles.samples = 10
scene.cycles.sampling_pattern = 'TABULATED_SOBOL'
scene.cycles.light_sampling_threshold = 0.0
scene.cycles.use_adaptive_sampling = False
scene.cycles.use_light_tree = False
scene.cycles.blur_glossy = 0.0
scene.cycles.volume_bounces = 1
scene.cycles.pixel_filter_type = 'GAUSSIAN'
scene.cycles.sample_clamp_indirect = 0.0
scene.view_settings.view_transform = 'Raw'
bpy.context.view_layer.update()
